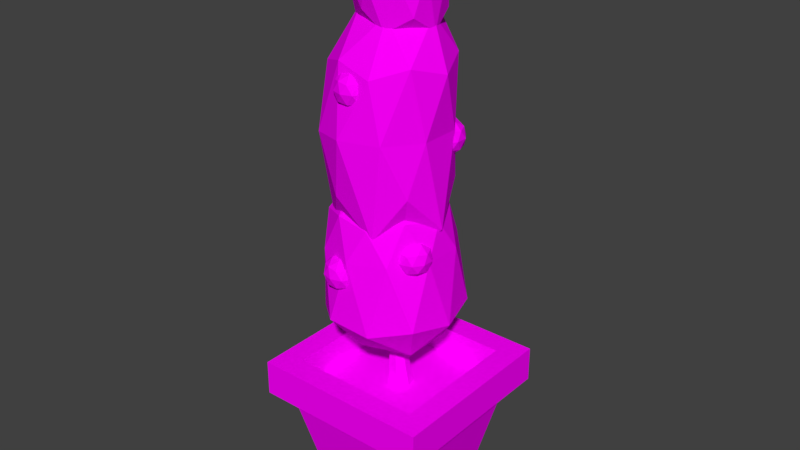 # Source: vase07.blend  (saved by Blender 2.79.0; exported with 4.5.12 LTS)
import bpy
from mathutils import Matrix  # noqa: F401  (used for matrix-valued properties, if any)

bpy.ops.wm.read_factory_settings(use_empty=True)
scene = bpy.context.scene
scene.name = 'Scene'

# ---- collections
col_collection_1 = bpy.data.collections.new('Collection 1'); scene.collection.children.link(col_collection_1)

# ---- images (referenced by path relative to the original .blend; pixels are not part of the script)
import os
ASSET_DIR = os.environ.get("B2B_ASSET_DIR", "")  # directory of the original .blend (textures are referenced by path, not embedded)
HERE = os.path.dirname(os.path.abspath(__file__))  # packed textures are extracted next to this script under _unpacked/

def load_image(name, relpath, width, height, colorspace="sRGB"):
    """Load a texture the original file referenced (path relative to the .blend, or extracted next to this script)."""
    p = next((c for c in (os.path.join(HERE, relpath), os.path.join(ASSET_DIR, relpath)) if relpath and os.path.exists(c)), "")
    if p:
        img = bpy.data.images.load(p, check_existing=True)
        img.name = name
    else:  # same state as the original file: an image datablock whose file is absent (Cycles renders it pink)
        img = bpy.data.images.new(name, width, height)
        img.source = "FILE"
        img.filepath = "//" + (relpath or name)
    img.colorspace_settings.name = colorspace
    return img
img_texturecolors_png = load_image('textureColors.png', 'textureColors.png', 1024, 1024, 'sRGB')

# ---- materials (node trees are filled in below, after node groups)
mat_material = bpy.data.materials.new('Material')
mat_material.alpha_threshold = 0.0
mat_material.roughness = 0.5

# ---- material node trees
mat_material.use_nodes = True; mat_material.node_tree.nodes.clear()
_N = mat_material.node_tree.nodes; _L = mat_material.node_tree.links
n0 = _N.new('ShaderNodeOutputMaterial'); n0.name = 'Material Output'; n0.location = (300, 300)
n1 = _N.new('ShaderNodeBsdfDiffuse'); n1.name = 'Diffuse BSDF'; n1.location = (10, 300)
n2 = _N.new('ShaderNodeTexImage'); n2.name = 'Image Texture'; n2.location = (-180, 300)
n2.width = 140
n2.image = img_texturecolors_png
_L.new(n1.outputs[0], n0.inputs[0])
_L.new(n2.outputs[0], n1.inputs[0])
n0.is_active_output = True

# ---- world
world_world = bpy.data.worlds.new('World'); scene.world = world_world
world_world.color = (0.05088, 0.05088, 0.05088)
world_world.use_sun_shadow = False
world_world.sun_shadow_jitter_overblur = 0.0
world_world.cycles.sampling_method = 'MANUAL'

# ---- meshes
me_cube = bpy.data.meshes.new('Cube')
me_cube.from_pydata([(-0.6875, -0.6875, 1.192e-06), (-1.2, -1.2, 1.422), (-0.6875, 0.6875, 1.192e-06), (-1.2, 1.2, 1.422), (0.6875, -0.6875, 1.192e-06), (1.2, -1.2, 1.422), (0.6875, 0.6875, 1.192e-06), (1.2, 1.2, 1.422), (-1.0, -1.0, 1.422), (-1.0, 1.0, 1.422), (1.0, 1.0, 1.422), (1.0, -1.0, 1.422), (-0.886, -0.886, 1.891), (-0.886, 0.886, 1.891), (0.886, 0.886, 1.891), (0.886, -0.886, 1.891), (-1.2, -1.2, 1.891), (-1.2, 1.2, 1.891), (1.2, 1.2, 1.891), (1.2, -1.2, 1.891), (-0.886, -0.886, 1.504), (-0.886, 0.886, 1.504), (0.886, 0.886, 1.504), (0.886, -0.886, 1.504), (0.005662, 0.1743, 1.504), (-0.05819, 0.1125, 2.163), (0.1378, 0.1106, 1.504), (0.01978, 0.07335, 2.187), (0.1705, -0.03238, 1.504), (0.03904, -0.0147, 2.192), (0.07901, -0.1471, 1.504), (-0.01492, -0.08532, 2.176), (-0.06768, -0.1471, 1.504), (-0.1015, -0.08532, 2.151), (-0.1591, -0.03238, 1.504), (-0.1554, -0.0147, 2.134), (-0.1265, 0.1106, 1.504), (-0.1362, 0.07335, 2.14), (-0.01335, 0.07862, 2.42), (-0.09924, 0.1213, 2.442), (0.007865, -0.0172, 2.415), (-0.05157, -0.09405, 2.43), (-0.1469, -0.09405, 2.454), (-0.2063, -0.0172, 2.469), (-0.1851, 0.07862, 2.463), (0.06667, 0.08909, 2.604), (-0.03312, 0.1386, 2.629), (0.09132, -0.02217, 2.598), (0.02226, -0.1114, 2.615), (-0.08849, -0.1114, 2.642), (-0.1576, -0.02217, 2.66), (-0.1329, 0.08909, 2.653), (0.06255, 0.06852, 2.824), (-0.01068, 0.1045, 2.84), (0.08064, -0.01241, 2.821), (0.02996, -0.07731, 2.831), (-0.05132, -0.07731, 2.848), (-0.102, -0.01241, 2.859), (-0.08391, 0.06852, 2.855), (0.07406, 0.05299, 2.979), (0.02748, 0.07882, 3.006), (0.08557, -0.005055, 2.973), (0.05333, -0.05161, 2.991), (0.001626, -0.05161, 3.02), (-0.03061, -0.005055, 3.039), (-0.01911, 0.05299, 3.032), (0.0, 0.0, 2.063), (0.6492, -0.5409, 2.746), (-0.3786, -0.8752, 2.7), (-1.014, 5.333e-09, 2.671), (-0.3786, 0.8752, 2.7), (0.6492, 0.5409, 2.746), (0.07908, -0.7107, 3.987), (-0.7555, -0.4392, 3.949), (-0.7555, 0.4392, 3.949), (0.07908, 0.7107, 3.987), (0.5949, -4.596e-09, 4.01), (-0.1295, 0.0, 4.502), (-0.1671, -0.5144, 2.238), (0.4376, -0.3179, 2.238), (0.1798, -0.8324, 2.633), (0.7839, -5.557e-09, 2.66), (0.4376, 0.3179, 2.238), (-0.5409, 0.0, 2.238), (-0.7977, -0.5144, 2.589), (-0.1671, 0.5144, 2.238), (-0.7977, 0.5144, 2.589), (0.1798, 0.8324, 2.633), (0.6613, -0.2582, 3.588), (0.6613, 0.2582, 3.588), (-0.1324, -0.8355, 3.552), (0.3581, -0.6759, 3.574), (-0.9262, -0.2582, 3.516), (-0.623, -0.6759, 3.53), (-0.623, 0.6759, 3.53), (-0.9262, 0.2582, 3.516), (0.3581, 0.6759, 3.574), (-0.1324, 0.8355, 3.552), (0.4194, -0.4177, 4.077), (-0.3744, -0.6759, 4.041), (-0.8649, 4.246e-09, 4.019), (-0.3744, 0.6759, 4.041), (0.4194, 0.4177, 4.077), (-0.0333, -0.4177, 4.366), (0.2699, -2.678e-09, 4.38), (-0.5239, -0.2582, 4.344), (-0.5239, 0.2582, 4.344), (-0.0333, 0.4177, 4.366), (-0.1248, -1.507e-10, 3.382), (0.4811, -0.4475, 4.413), (-0.3649, -0.7242, 4.318), (-0.8878, 1.131e-08, 4.26), (-0.3649, 0.7242, 4.318), (0.4811, 0.4475, 4.413), (0.1537, -0.7242, 5.841), (-0.6976, -0.4475, 5.843), (-0.6976, 0.4475, 5.843), (0.1537, 0.7242, 5.841), (0.6798, -4.694e-10, 5.839), (0.0431, 6.382e-10, 6.753), (-0.2695, -0.4256, 3.521), (0.2304, -0.2631, 3.543), (0.1472, -0.6887, 3.869), (0.6445, -1.127e-08, 3.925), (0.2304, 0.2631, 3.543), (-0.5784, 2.58e-09, 3.507), (-0.6575, -0.4256, 3.779), (-0.2695, 0.4256, 3.521), (-0.6575, 0.4256, 3.779), (0.1472, 0.6887, 3.869), (0.5966, -0.2631, 5.094), (0.5966, 0.2631, 5.094), (-0.213, -0.8513, 5.096), (0.2874, -0.6887, 5.095), (-0.9495, -0.2631, 5.033), (-0.641, -0.6887, 5.054), (-0.641, 0.6887, 5.054), (-0.9495, 0.2631, 5.033), (0.2874, 0.6887, 5.095), (-0.213, 0.8513, 5.096), (0.5046, -0.4256, 5.971), (-0.305, -0.6887, 5.973), (-0.8054, -9.941e-10, 5.974), (-0.305, 0.6887, 5.973), (0.5046, 0.4256, 5.971), (0.164, -0.4256, 6.495), (0.4725, 4.69e-09, 6.474), (-0.3352, -0.2631, 6.529), (-0.3352, 0.2631, 6.529), (0.164, 0.4256, 6.495), (0.0009169, 4.433e-10, 6.14), (0.4443, -0.3038, 6.493), (-0.1321, -0.4915, 6.533), (-0.4884, -4.206e-09, 6.557), (-0.1321, 0.4915, 6.533), (0.4443, 0.3038, 6.493), (0.1001, -0.4915, 7.225), (-0.4723, -0.3038, 7.146), (-0.4723, 0.3038, 7.146), (0.1001, 0.4915, 7.225), (0.4539, -2.097e-08, 7.274), (-0.2006, -9.285e-09, 7.553), (-0.08879, -0.2889, 6.204), (0.2501, -0.1786, 6.181), (0.165, -0.4675, 6.312), (0.5038, 5.038e-09, 6.289), (0.2501, 0.1786, 6.181), (-0.2982, -2.342e-09, 6.218), (-0.3833, -0.2889, 6.35), (-0.08879, 0.2889, 6.204), (-0.3833, 0.2889, 6.35), (0.165, 0.4675, 6.312), (0.5269, -0.1786, 6.985), (0.5269, 0.1786, 6.985), (-0.0175, -0.5778, 6.91), (0.3189, -0.4675, 6.957), (-0.5619, -0.1786, 6.835), (-0.3539, -0.4675, 6.864), (-0.3539, 0.4675, 6.864), (-0.5619, 0.1786, 6.835), (0.3189, 0.4675, 6.957), (-0.0175, 0.5778, 6.91), (0.3287, -0.2889, 7.31), (-0.2157, -0.4675, 7.234), (-0.5521, -2.345e-09, 7.188), (-0.2157, 0.4675, 7.234), (0.3287, 0.2889, 7.31), (-0.08846, -0.2889, 7.476), (0.117, -1.792e-08, 7.519), (-0.4209, -0.1786, 7.406), (-0.4209, 0.1786, 7.406), (-0.08846, 0.2889, 7.476), (-0.2907, -0.7114, 3.094), (-0.1176, -0.8371, 3.227), (-0.3568, -0.9148, 3.227), (-0.5047, -0.7114, 3.227), (-0.3568, -0.5079, 3.227), (-0.1176, -0.5856, 3.227), (-0.2246, -0.9148, 3.441), (-0.4638, -0.8371, 3.441), (-0.4638, -0.5856, 3.441), (-0.2246, -0.5079, 3.441), (-0.07674, -0.7114, 3.441), (-0.2907, -0.7114, 3.573), (-0.3296, -0.831, 3.13), (-0.189, -0.7853, 3.13), (-0.2278, -0.9049, 3.208), (-0.08721, -0.7114, 3.208), (-0.189, -0.6374, 3.13), (-0.4165, -0.7114, 3.13), (-0.4553, -0.831, 3.208), (-0.3296, -0.5918, 3.13), (-0.4553, -0.5918, 3.208), (-0.2278, -0.5178, 3.208), (-0.06319, -0.7853, 3.334), (-0.06319, -0.6374, 3.334), (-0.2907, -0.9506, 3.334), (-0.1501, -0.9049, 3.334), (-0.5182, -0.7853, 3.334), (-0.4313, -0.9049, 3.334), (-0.4313, -0.5178, 3.334), (-0.5182, -0.6374, 3.334), (-0.1501, -0.5178, 3.334), (-0.2907, -0.4721, 3.334), (-0.1261, -0.831, 3.459), (-0.3536, -0.9049, 3.459), (-0.4942, -0.7114, 3.459), (-0.3536, -0.5178, 3.459), (-0.1261, -0.5918, 3.459), (-0.2518, -0.831, 3.537), (-0.1649, -0.7114, 3.537), (-0.3924, -0.7853, 3.537), (-0.3924, -0.6374, 3.537), (-0.2518, -0.5918, 3.537), (0.4608, -0.3099, 3.383), (0.6339, -0.4356, 3.515), (0.3947, -0.5134, 3.515), (0.2468, -0.3099, 3.515), (0.3947, -0.1064, 3.515), (0.6339, -0.1841, 3.515), (0.5269, -0.5134, 3.729), (0.2877, -0.4356, 3.729), (0.2877, -0.1841, 3.729), (0.5269, -0.1064, 3.729), (0.6748, -0.3099, 3.729), (0.4608, -0.3099, 3.861), (0.4219, -0.4295, 3.419), (0.5625, -0.3838, 3.419), (0.5237, -0.5034, 3.496), (0.6643, -0.3099, 3.496), (0.5625, -0.236, 3.419), (0.335, -0.3099, 3.419), (0.2962, -0.4295, 3.496), (0.4219, -0.1903, 3.419), (0.2962, -0.1903, 3.496), (0.5237, -0.1164, 3.496), (0.6883, -0.3838, 3.622), (0.6883, -0.236, 3.622), (0.4608, -0.5491, 3.622), (0.6014, -0.5034, 3.622), (0.2333, -0.3838, 3.622), (0.3202, -0.5034, 3.622), (0.3202, -0.1164, 3.622), (0.2333, -0.236, 3.622), (0.6014, -0.1164, 3.622), (0.4608, -0.07066, 3.622), (0.6254, -0.4295, 3.748), (0.3979, -0.5034, 3.748), (0.2573, -0.3099, 3.748), (0.3979, -0.1164, 3.748), (0.6254, -0.1903, 3.748), (0.4997, -0.4295, 3.825), (0.5866, -0.3099, 3.825), (0.3591, -0.3838, 3.825), (0.3591, -0.236, 3.825), (0.4997, -0.1903, 3.825), (0.4115, 0.347, 4.704), (0.5846, 0.2212, 4.837), (0.3454, 0.1435, 4.837), (0.1975, 0.347, 4.837), (0.3454, 0.5505, 4.837), (0.5846, 0.4727, 4.837), (0.4776, 0.1435, 5.051), (0.2384, 0.2212, 5.051), (0.2384, 0.4727, 5.051), (0.4776, 0.5505, 5.051), (0.6254, 0.347, 5.051), (0.4115, 0.347, 5.183), (0.3726, 0.2274, 4.74), (0.5132, 0.2731, 4.74), (0.4744, 0.1535, 4.818), (0.615, 0.347, 4.818), (0.5132, 0.4209, 4.74), (0.2857, 0.347, 4.74), (0.2468, 0.2274, 4.818), (0.3726, 0.4666, 4.74), (0.2468, 0.4666, 4.818), (0.4744, 0.5405, 4.818), (0.639, 0.2731, 4.944), (0.639, 0.4209, 4.944), (0.4115, 0.1078, 4.944), (0.5521, 0.1534, 4.944), (0.184, 0.2731, 4.944), (0.2709, 0.1534, 4.944), (0.2709, 0.5405, 4.944), (0.184, 0.4209, 4.944), (0.5521, 0.5405, 4.944), (0.4115, 0.5862, 4.944), (0.5761, 0.2274, 5.069), (0.3486, 0.1535, 5.069), (0.208, 0.347, 5.069), (0.3486, 0.5405, 5.069), (0.5761, 0.4666, 5.069), (0.4503, 0.2274, 5.147), (0.5372, 0.347, 5.147), (0.3097, 0.2731, 5.147), (0.3097, 0.4209, 5.147), (0.4503, 0.4666, 5.147), (-0.308, 0.5551, 5.549), (-0.1349, 0.4293, 5.681), (-0.3741, 0.3516, 5.681), (-0.522, 0.5551, 5.681), (-0.3741, 0.7585, 5.681), (-0.1349, 0.6808, 5.681), (-0.2419, 0.3516, 5.895), (-0.4811, 0.4293, 5.895), (-0.4811, 0.6808, 5.895), (-0.2419, 0.7585, 5.895), (-0.09405, 0.5551, 5.895), (-0.308, 0.5551, 6.027), (-0.3469, 0.4355, 5.585), (-0.2063, 0.4811, 5.585), (-0.2451, 0.3615, 5.662), (-0.1045, 0.5551, 5.662), (-0.2063, 0.629, 5.585), (-0.4338, 0.5551, 5.585), (-0.4726, 0.4355, 5.662), (-0.3469, 0.6747, 5.585), (-0.4726, 0.6747, 5.662), (-0.2451, 0.7486, 5.662), (-0.08051, 0.4811, 5.788), (-0.08051, 0.629, 5.788), (-0.308, 0.3158, 5.788), (-0.1674, 0.3615, 5.788), (-0.5355, 0.4811, 5.788), (-0.4486, 0.3615, 5.788), (-0.4486, 0.7486, 5.788), (-0.5355, 0.629, 5.788), (-0.1674, 0.7486, 5.788), (-0.308, 0.7943, 5.788), (-0.1434, 0.4355, 5.914), (-0.3709, 0.3615, 5.914), (-0.5115, 0.5551, 5.914), (-0.3709, 0.7486, 5.914), (-0.1434, 0.6747, 5.914), (-0.2692, 0.4355, 5.992), (-0.1823, 0.5551, 5.992), (-0.4098, 0.4811, 5.992), (-0.4098, 0.629, 5.992), (-0.2692, 0.6747, 5.992), (-0.09288, 0.7375, 3.23), (0.08022, 0.6118, 3.362), (-0.159, 0.534, 3.362), (-0.3068, 0.7375, 3.362), (-0.159, 0.941, 3.362), (0.08022, 0.8633, 3.362), (-0.02677, 0.534, 3.576), (-0.266, 0.6118, 3.576), (-0.266, 0.8633, 3.576), (-0.02677, 0.941, 3.576), (0.1211, 0.7375, 3.576), (-0.09288, 0.7375, 3.708), (-0.1317, 0.6179, 3.265), (0.008861, 0.6636, 3.265), (-0.03, 0.544, 3.343), (0.1106, 0.7375, 3.343), (0.008861, 0.8114, 3.265), (-0.2186, 0.7375, 3.265), (-0.2575, 0.6179, 3.343), (-0.1317, 0.8571, 3.265), (-0.2575, 0.8571, 3.343), (-0.03, 0.9311, 3.343), (0.1346, 0.6636, 3.469), (0.1346, 0.8114, 3.469), (-0.09288, 0.4983, 3.469), (0.04772, 0.544, 3.469), (-0.3204, 0.6636, 3.469), (-0.2335, 0.544, 3.469), (-0.2335, 0.9311, 3.469), (-0.3204, 0.8114, 3.469), (0.04772, 0.9311, 3.469), (-0.09288, 0.9767, 3.469), (0.07174, 0.6179, 3.594), (-0.1558, 0.544, 3.594), (-0.2964, 0.7375, 3.594), (-0.1558, 0.9311, 3.594), (0.07174, 0.8571, 3.594), (-0.05402, 0.6179, 3.672), (0.03288, 0.7375, 3.672), (-0.1946, 0.6636, 3.672), (-0.1946, 0.8114, 3.672), (-0.05402, 0.8571, 3.672), (-0.828, 0.1764, 2.66), (-0.6549, 0.05069, 2.792), (-0.8941, -0.02704, 2.792), (-1.042, 0.1764, 2.792), (-0.8941, 0.3799, 2.792), (-0.6549, 0.3022, 2.792), (-0.7618, -0.02704, 3.006), (-1.001, 0.05069, 3.006), (-1.001, 0.3022, 3.006), (-0.7618, 0.3799, 3.006), (-0.614, 0.1764, 3.006), (-0.828, 0.1764, 3.138), (-0.8668, 0.05684, 2.695), (-0.7262, 0.1025, 2.695), (-0.7651, -0.01708, 2.773), (-0.6245, 0.1764, 2.773), (-0.7262, 0.2504, 2.695), (-0.9537, 0.1764, 2.695), (-0.9926, 0.05684, 2.773), (-0.8668, 0.2961, 2.695), (-0.9926, 0.2961, 2.773), (-0.7651, 0.37, 2.773), (-0.6005, 0.1025, 2.899), (-0.6005, 0.2504, 2.899), (-0.828, -0.06277, 2.899), (-0.6874, -0.01708, 2.899), (-1.055, 0.1025, 2.899), (-0.9686, -0.01708, 2.899), (-0.9686, 0.37, 2.899), (-1.055, 0.2504, 2.899), (-0.6874, 0.37, 2.899), (-0.828, 0.4157, 2.899), (-0.6633, 0.05684, 3.025), (-0.8908, -0.01708, 3.025), (-1.031, 0.1764, 3.025), (-0.8908, 0.37, 3.025), (-0.6633, 0.2961, 3.025), (-0.7891, 0.05684, 3.102), (-0.7022, 0.1764, 3.102), (-0.9297, 0.1025, 3.102), (-0.9297, 0.2504, 3.102), (-0.7891, 0.2961, 3.102), (-0.7776, -0.1881, 4.593), (-0.6045, -0.3138, 4.726), (-0.8437, -0.3915, 4.726), (-0.9915, -0.1881, 4.726), (-0.8437, 0.01544, 4.726), (-0.6045, -0.06229, 4.726), (-0.7115, -0.3915, 4.94), (-0.9507, -0.3138, 4.94), (-0.9507, -0.06229, 4.94), (-0.7115, 0.01544, 4.94), (-0.5636, -0.1881, 4.94), (-0.7776, -0.1881, 5.072), (-0.8164, -0.3077, 4.629), (-0.6758, -0.262, 4.629), (-0.7147, -0.3816, 4.707), (-0.5741, -0.1881, 4.707), (-0.6758, -0.1141, 4.629), (-0.9033, -0.1881, 4.629), (-0.9422, -0.3077, 4.707), (-0.8164, -0.06844, 4.629), (-0.9422, -0.06844, 4.707), (-0.7147, 0.005477, 4.707), (-0.5501, -0.262, 4.833), (-0.5501, -0.1141, 4.833), (-0.7776, -0.4273, 4.833), (-0.637, -0.3816, 4.833), (-1.005, -0.262, 4.833), (-0.9182, -0.3816, 4.833), (-0.9182, 0.005479, 4.833), (-1.005, -0.1141, 4.833), (-0.637, 0.005479, 4.833), (-0.7776, 0.05116, 4.833), (-0.613, -0.3077, 4.958), (-0.8405, -0.3816, 4.958), (-0.9811, -0.1881, 4.958), (-0.8405, 0.005477, 4.958), (-0.613, -0.06844, 4.958), (-0.7387, -0.3077, 5.036), (-0.6518, -0.1881, 5.036), (-0.8793, -0.262, 5.036), (-0.8793, -0.1141, 5.036), (-0.7387, -0.06844, 5.036), (-0.1464, -0.6116, 5.419), (0.0267, -0.7374, 5.551), (-0.2125, -0.8151, 5.551), (-0.3604, -0.6116, 5.551), (-0.2125, -0.4081, 5.551), (0.0267, -0.4858, 5.551), (-0.08028, -0.8151, 5.765), (-0.3195, -0.7374, 5.765), (-0.3195, -0.4858, 5.765), (-0.08028, -0.4081, 5.765), (0.06756, -0.6116, 5.765), (-0.1464, -0.6116, 5.897), (-0.1853, -0.7312, 5.455), (-0.04465, -0.6855, 5.455), (-0.08351, -0.8051, 5.532), (0.05709, -0.6116, 5.532), (-0.04465, -0.5377, 5.455), (-0.2722, -0.6116, 5.455), (-0.311, -0.7312, 5.532), (-0.1853, -0.492, 5.455), (-0.311, -0.492, 5.532), (-0.08351, -0.4181, 5.532), (0.08111, -0.6855, 5.658), (0.08111, -0.5377, 5.658), (-0.1464, -0.8508, 5.658), (-0.005789, -0.8051, 5.658), (-0.3739, -0.6855, 5.658), (-0.287, -0.8051, 5.658), (-0.287, -0.4181, 5.658), (-0.3739, -0.5377, 5.658), (-0.005789, -0.4181, 5.658), (-0.1464, -0.3724, 5.658), (0.01823, -0.7312, 5.784), (-0.2093, -0.8051, 5.784), (-0.3499, -0.6116, 5.784), (-0.2093, -0.4181, 5.784), (0.01823, -0.492, 5.784), (-0.1075, -0.7312, 5.862), (-0.02063, -0.6116, 5.862), (-0.2481, -0.6855, 5.862), (-0.2481, -0.5377, 5.862), (-0.1075, -0.492, 5.862)], [], [(0, 8, 9, 2), (2, 9, 10, 6), (6, 10, 11, 4), (4, 11, 8, 0), (2, 6, 4, 0), (5, 7, 18, 19), (1, 3, 9, 8), (3, 7, 10, 9), (7, 5, 11, 10), (5, 1, 8, 11), (15, 14, 22, 23), (3, 1, 16, 17), (1, 5, 19, 16), (7, 3, 17, 18), (12, 13, 17, 16), (13, 14, 18, 17), (14, 15, 19, 18), (15, 12, 16, 19), (22, 21, 20, 23), (13, 12, 20, 21), (12, 15, 23, 20), (14, 13, 21, 22), (24, 25, 27, 26), (26, 27, 29, 28), (28, 29, 31, 30), (30, 31, 33, 32), (32, 33, 35, 34), (31, 29, 40, 41), (34, 35, 37, 36), (36, 37, 25, 24), (24, 26, 28, 30, 32, 34, 36), (44, 43, 50, 51), (37, 35, 43, 44), (33, 31, 41, 42), (25, 37, 44, 39), (29, 27, 38, 40), (35, 33, 42, 43), (27, 25, 39, 38), (46, 51, 58, 53), (42, 41, 48, 49), (40, 38, 45, 47), (39, 44, 51, 46), (43, 42, 49, 50), (41, 40, 47, 48), (38, 39, 46, 45), (56, 55, 62, 63), (50, 49, 56, 57), (48, 47, 54, 55), (45, 46, 53, 52), (51, 50, 57, 58), (49, 48, 55, 56), (47, 45, 52, 54), (59, 60, 65, 64, 63, 62, 61), (54, 52, 59, 61), (53, 58, 65, 60), (57, 56, 63, 64), (55, 54, 61, 62), (52, 53, 60, 59), (58, 57, 64, 65), (66, 79, 78), (67, 79, 81), (66, 78, 83), (66, 83, 85), (66, 85, 82), (67, 81, 88), (68, 80, 90), (69, 84, 92), (70, 86, 94), (71, 87, 96), (67, 88, 91), (68, 90, 93), (69, 92, 95), (70, 94, 97), (71, 96, 89), (72, 98, 103), (73, 99, 105), (74, 100, 106), (75, 101, 107), (76, 102, 104), (104, 107, 77), (104, 102, 107), (102, 75, 107), (107, 106, 77), (107, 101, 106), (101, 74, 106), (106, 105, 77), (106, 100, 105), (100, 73, 105), (105, 103, 77), (105, 99, 103), (99, 72, 103), (103, 104, 77), (103, 98, 104), (98, 76, 104), (89, 102, 76), (89, 96, 102), (96, 75, 102), (97, 101, 75), (97, 94, 101), (94, 74, 101), (95, 100, 74), (95, 92, 100), (92, 73, 100), (93, 99, 73), (93, 90, 99), (90, 72, 99), (91, 98, 72), (91, 88, 98), (88, 76, 98), (96, 97, 75), (96, 87, 97), (87, 70, 97), (94, 95, 74), (94, 86, 95), (86, 69, 95), (92, 93, 73), (92, 84, 93), (84, 68, 93), (90, 91, 72), (90, 80, 91), (80, 67, 91), (88, 89, 76), (88, 81, 89), (81, 71, 89), (82, 87, 71), (82, 85, 87), (85, 70, 87), (85, 86, 70), (85, 83, 86), (83, 69, 86), (83, 84, 69), (83, 78, 84), (78, 68, 84), (81, 82, 71), (81, 79, 82), (79, 66, 82), (78, 80, 68), (78, 79, 80), (79, 67, 80), (108, 121, 120), (109, 121, 123), (108, 120, 125), (108, 125, 127), (108, 127, 124), (109, 123, 130), (110, 122, 132), (111, 126, 134), (112, 128, 136), (113, 129, 138), (109, 130, 133), (110, 132, 135), (111, 134, 137), (112, 136, 139), (113, 138, 131), (114, 140, 145), (115, 141, 147), (116, 142, 148), (117, 143, 149), (118, 144, 146), (146, 149, 119), (146, 144, 149), (144, 117, 149), (149, 148, 119), (149, 143, 148), (143, 116, 148), (148, 147, 119), (148, 142, 147), (142, 115, 147), (147, 145, 119), (147, 141, 145), (141, 114, 145), (145, 146, 119), (145, 140, 146), (140, 118, 146), (131, 144, 118), (131, 138, 144), (138, 117, 144), (139, 143, 117), (139, 136, 143), (136, 116, 143), (137, 142, 116), (137, 134, 142), (134, 115, 142), (135, 141, 115), (135, 132, 141), (132, 114, 141), (133, 140, 114), (133, 130, 140), (130, 118, 140), (138, 139, 117), (138, 129, 139), (129, 112, 139), (136, 137, 116), (136, 128, 137), (128, 111, 137), (134, 135, 115), (134, 126, 135), (126, 110, 135), (132, 133, 114), (132, 122, 133), (122, 109, 133), (130, 131, 118), (130, 123, 131), (123, 113, 131), (124, 129, 113), (124, 127, 129), (127, 112, 129), (127, 128, 112), (127, 125, 128), (125, 111, 128), (125, 126, 111), (125, 120, 126), (120, 110, 126), (123, 124, 113), (123, 121, 124), (121, 108, 124), (120, 122, 110), (120, 121, 122), (121, 109, 122), (150, 163, 162), (151, 163, 165), (150, 162, 167), (150, 167, 169), (150, 169, 166), (151, 165, 172), (152, 164, 174), (153, 168, 176), (154, 170, 178), (155, 171, 180), (151, 172, 175), (152, 174, 177), (153, 176, 179), (154, 178, 181), (155, 180, 173), (156, 182, 187), (157, 183, 189), (158, 184, 190), (159, 185, 191), (160, 186, 188), (188, 191, 161), (188, 186, 191), (186, 159, 191), (191, 190, 161), (191, 185, 190), (185, 158, 190), (190, 189, 161), (190, 184, 189), (184, 157, 189), (189, 187, 161), (189, 183, 187), (183, 156, 187), (187, 188, 161), (187, 182, 188), (182, 160, 188), (173, 186, 160), (173, 180, 186), (180, 159, 186), (181, 185, 159), (181, 178, 185), (178, 158, 185), (179, 184, 158), (179, 176, 184), (176, 157, 184), (177, 183, 157), (177, 174, 183), (174, 156, 183), (175, 182, 156), (175, 172, 182), (172, 160, 182), (180, 181, 159), (180, 171, 181), (171, 154, 181), (178, 179, 158), (178, 170, 179), (170, 153, 179), (176, 177, 157), (176, 168, 177), (168, 152, 177), (174, 175, 156), (174, 164, 175), (164, 151, 175), (172, 173, 160), (172, 165, 173), (165, 155, 173), (166, 171, 155), (166, 169, 171), (169, 154, 171), (169, 170, 154), (169, 167, 170), (167, 153, 170), (167, 168, 153), (167, 162, 168), (162, 152, 168), (165, 166, 155), (165, 163, 166), (163, 150, 166), (162, 164, 152), (162, 163, 164), (163, 151, 164), (192, 205, 204), (193, 205, 207), (192, 204, 209), (192, 209, 211), (192, 211, 208), (193, 207, 214), (194, 206, 216), (195, 210, 218), (196, 212, 220), (197, 213, 222), (193, 214, 217), (194, 216, 219), (195, 218, 221), (196, 220, 223), (197, 222, 215), (198, 224, 229), (199, 225, 231), (200, 226, 232), (201, 227, 233), (202, 228, 230), (230, 233, 203), (230, 228, 233), (228, 201, 233), (233, 232, 203), (233, 227, 232), (227, 200, 232), (232, 231, 203), (232, 226, 231), (226, 199, 231), (231, 229, 203), (231, 225, 229), (225, 198, 229), (229, 230, 203), (229, 224, 230), (224, 202, 230), (215, 228, 202), (215, 222, 228), (222, 201, 228), (223, 227, 201), (223, 220, 227), (220, 200, 227), (221, 226, 200), (221, 218, 226), (218, 199, 226), (219, 225, 199), (219, 216, 225), (216, 198, 225), (217, 224, 198), (217, 214, 224), (214, 202, 224), (222, 223, 201), (222, 213, 223), (213, 196, 223), (220, 221, 200), (220, 212, 221), (212, 195, 221), (218, 219, 199), (218, 210, 219), (210, 194, 219), (216, 217, 198), (216, 206, 217), (206, 193, 217), (214, 215, 202), (214, 207, 215), (207, 197, 215), (208, 213, 197), (208, 211, 213), (211, 196, 213), (211, 212, 196), (211, 209, 212), (209, 195, 212), (209, 210, 195), (209, 204, 210), (204, 194, 210), (207, 208, 197), (207, 205, 208), (205, 192, 208), (204, 206, 194), (204, 205, 206), (205, 193, 206), (234, 247, 246), (235, 247, 249), (234, 246, 251), (234, 251, 253), (234, 253, 250), (235, 249, 256), (236, 248, 258), (237, 252, 260), (238, 254, 262), (239, 255, 264), (235, 256, 259), (236, 258, 261), (237, 260, 263), (238, 262, 265), (239, 264, 257), (240, 266, 271), (241, 267, 273), (242, 268, 274), (243, 269, 275), (244, 270, 272), (272, 275, 245), (272, 270, 275), (270, 243, 275), (275, 274, 245), (275, 269, 274), (269, 242, 274), (274, 273, 245), (274, 268, 273), (268, 241, 273), (273, 271, 245), (273, 267, 271), (267, 240, 271), (271, 272, 245), (271, 266, 272), (266, 244, 272), (257, 270, 244), (257, 264, 270), (264, 243, 270), (265, 269, 243), (265, 262, 269), (262, 242, 269), (263, 268, 242), (263, 260, 268), (260, 241, 268), (261, 267, 241), (261, 258, 267), (258, 240, 267), (259, 266, 240), (259, 256, 266), (256, 244, 266), (264, 265, 243), (264, 255, 265), (255, 238, 265), (262, 263, 242), (262, 254, 263), (254, 237, 263), (260, 261, 241), (260, 252, 261), (252, 236, 261), (258, 259, 240), (258, 248, 259), (248, 235, 259), (256, 257, 244), (256, 249, 257), (249, 239, 257), (250, 255, 239), (250, 253, 255), (253, 238, 255), (253, 254, 238), (253, 251, 254), (251, 237, 254), (251, 252, 237), (251, 246, 252), (246, 236, 252), (249, 250, 239), (249, 247, 250), (247, 234, 250), (246, 248, 236), (246, 247, 248), (247, 235, 248), (276, 289, 288), (277, 289, 291), (276, 288, 293), (276, 293, 295), (276, 295, 292), (277, 291, 298), (278, 290, 300), (279, 294, 302), (280, 296, 304), (281, 297, 306), (277, 298, 301), (278, 300, 303), (279, 302, 305), (280, 304, 307), (281, 306, 299), (282, 308, 313), (283, 309, 315), (284, 310, 316), (285, 311, 317), (286, 312, 314), (314, 317, 287), (314, 312, 317), (312, 285, 317), (317, 316, 287), (317, 311, 316), (311, 284, 316), (316, 315, 287), (316, 310, 315), (310, 283, 315), (315, 313, 287), (315, 309, 313), (309, 282, 313), (313, 314, 287), (313, 308, 314), (308, 286, 314), (299, 312, 286), (299, 306, 312), (306, 285, 312), (307, 311, 285), (307, 304, 311), (304, 284, 311), (305, 310, 284), (305, 302, 310), (302, 283, 310), (303, 309, 283), (303, 300, 309), (300, 282, 309), (301, 308, 282), (301, 298, 308), (298, 286, 308), (306, 307, 285), (306, 297, 307), (297, 280, 307), (304, 305, 284), (304, 296, 305), (296, 279, 305), (302, 303, 283), (302, 294, 303), (294, 278, 303), (300, 301, 282), (300, 290, 301), (290, 277, 301), (298, 299, 286), (298, 291, 299), (291, 281, 299), (292, 297, 281), (292, 295, 297), (295, 280, 297), (295, 296, 280), (295, 293, 296), (293, 279, 296), (293, 294, 279), (293, 288, 294), (288, 278, 294), (291, 292, 281), (291, 289, 292), (289, 276, 292), (288, 290, 278), (288, 289, 290), (289, 277, 290), (318, 331, 330), (319, 331, 333), (318, 330, 335), (318, 335, 337), (318, 337, 334), (319, 333, 340), (320, 332, 342), (321, 336, 344), (322, 338, 346), (323, 339, 348), (319, 340, 343), (320, 342, 345), (321, 344, 347), (322, 346, 349), (323, 348, 341), (324, 350, 355), (325, 351, 357), (326, 352, 358), (327, 353, 359), (328, 354, 356), (356, 359, 329), (356, 354, 359), (354, 327, 359), (359, 358, 329), (359, 353, 358), (353, 326, 358), (358, 357, 329), (358, 352, 357), (352, 325, 357), (357, 355, 329), (357, 351, 355), (351, 324, 355), (355, 356, 329), (355, 350, 356), (350, 328, 356), (341, 354, 328), (341, 348, 354), (348, 327, 354), (349, 353, 327), (349, 346, 353), (346, 326, 353), (347, 352, 326), (347, 344, 352), (344, 325, 352), (345, 351, 325), (345, 342, 351), (342, 324, 351), (343, 350, 324), (343, 340, 350), (340, 328, 350), (348, 349, 327), (348, 339, 349), (339, 322, 349), (346, 347, 326), (346, 338, 347), (338, 321, 347), (344, 345, 325), (344, 336, 345), (336, 320, 345), (342, 343, 324), (342, 332, 343), (332, 319, 343), (340, 341, 328), (340, 333, 341), (333, 323, 341), (334, 339, 323), (334, 337, 339), (337, 322, 339), (337, 338, 322), (337, 335, 338), (335, 321, 338), (335, 336, 321), (335, 330, 336), (330, 320, 336), (333, 334, 323), (333, 331, 334), (331, 318, 334), (330, 332, 320), (330, 331, 332), (331, 319, 332), (360, 373, 372), (361, 373, 375), (360, 372, 377), (360, 377, 379), (360, 379, 376), (361, 375, 382), (362, 374, 384), (363, 378, 386), (364, 380, 388), (365, 381, 390), (361, 382, 385), (362, 384, 387), (363, 386, 389), (364, 388, 391), (365, 390, 383), (366, 392, 397), (367, 393, 399), (368, 394, 400), (369, 395, 401), (370, 396, 398), (398, 401, 371), (398, 396, 401), (396, 369, 401), (401, 400, 371), (401, 395, 400), (395, 368, 400), (400, 399, 371), (400, 394, 399), (394, 367, 399), (399, 397, 371), (399, 393, 397), (393, 366, 397), (397, 398, 371), (397, 392, 398), (392, 370, 398), (383, 396, 370), (383, 390, 396), (390, 369, 396), (391, 395, 369), (391, 388, 395), (388, 368, 395), (389, 394, 368), (389, 386, 394), (386, 367, 394), (387, 393, 367), (387, 384, 393), (384, 366, 393), (385, 392, 366), (385, 382, 392), (382, 370, 392), (390, 391, 369), (390, 381, 391), (381, 364, 391), (388, 389, 368), (388, 380, 389), (380, 363, 389), (386, 387, 367), (386, 378, 387), (378, 362, 387), (384, 385, 366), (384, 374, 385), (374, 361, 385), (382, 383, 370), (382, 375, 383), (375, 365, 383), (376, 381, 365), (376, 379, 381), (379, 364, 381), (379, 380, 364), (379, 377, 380), (377, 363, 380), (377, 378, 363), (377, 372, 378), (372, 362, 378), (375, 376, 365), (375, 373, 376), (373, 360, 376), (372, 374, 362), (372, 373, 374), (373, 361, 374), (402, 415, 414), (403, 415, 417), (402, 414, 419), (402, 419, 421), (402, 421, 418), (403, 417, 424), (404, 416, 426), (405, 420, 428), (406, 422, 430), (407, 423, 432), (403, 424, 427), (404, 426, 429), (405, 428, 431), (406, 430, 433), (407, 432, 425), (408, 434, 439), (409, 435, 441), (410, 436, 442), (411, 437, 443), (412, 438, 440), (440, 443, 413), (440, 438, 443), (438, 411, 443), (443, 442, 413), (443, 437, 442), (437, 410, 442), (442, 441, 413), (442, 436, 441), (436, 409, 441), (441, 439, 413), (441, 435, 439), (435, 408, 439), (439, 440, 413), (439, 434, 440), (434, 412, 440), (425, 438, 412), (425, 432, 438), (432, 411, 438), (433, 437, 411), (433, 430, 437), (430, 410, 437), (431, 436, 410), (431, 428, 436), (428, 409, 436), (429, 435, 409), (429, 426, 435), (426, 408, 435), (427, 434, 408), (427, 424, 434), (424, 412, 434), (432, 433, 411), (432, 423, 433), (423, 406, 433), (430, 431, 410), (430, 422, 431), (422, 405, 431), (428, 429, 409), (428, 420, 429), (420, 404, 429), (426, 427, 408), (426, 416, 427), (416, 403, 427), (424, 425, 412), (424, 417, 425), (417, 407, 425), (418, 423, 407), (418, 421, 423), (421, 406, 423), (421, 422, 406), (421, 419, 422), (419, 405, 422), (419, 420, 405), (419, 414, 420), (414, 404, 420), (417, 418, 407), (417, 415, 418), (415, 402, 418), (414, 416, 404), (414, 415, 416), (415, 403, 416), (444, 457, 456), (445, 457, 459), (444, 456, 461), (444, 461, 463), (444, 463, 460), (445, 459, 466), (446, 458, 468), (447, 462, 470), (448, 464, 472), (449, 465, 474), (445, 466, 469), (446, 468, 471), (447, 470, 473), (448, 472, 475), (449, 474, 467), (450, 476, 481), (451, 477, 483), (452, 478, 484), (453, 479, 485), (454, 480, 482), (482, 485, 455), (482, 480, 485), (480, 453, 485), (485, 484, 455), (485, 479, 484), (479, 452, 484), (484, 483, 455), (484, 478, 483), (478, 451, 483), (483, 481, 455), (483, 477, 481), (477, 450, 481), (481, 482, 455), (481, 476, 482), (476, 454, 482), (467, 480, 454), (467, 474, 480), (474, 453, 480), (475, 479, 453), (475, 472, 479), (472, 452, 479), (473, 478, 452), (473, 470, 478), (470, 451, 478), (471, 477, 451), (471, 468, 477), (468, 450, 477), (469, 476, 450), (469, 466, 476), (466, 454, 476), (474, 475, 453), (474, 465, 475), (465, 448, 475), (472, 473, 452), (472, 464, 473), (464, 447, 473), (470, 471, 451), (470, 462, 471), (462, 446, 471), (468, 469, 450), (468, 458, 469), (458, 445, 469), (466, 467, 454), (466, 459, 467), (459, 449, 467), (460, 465, 449), (460, 463, 465), (463, 448, 465), (463, 464, 448), (463, 461, 464), (461, 447, 464), (461, 462, 447), (461, 456, 462), (456, 446, 462), (459, 460, 449), (459, 457, 460), (457, 444, 460), (456, 458, 446), (456, 457, 458), (457, 445, 458), (486, 499, 498), (487, 499, 501), (486, 498, 503), (486, 503, 505), (486, 505, 502), (487, 501, 508), (488, 500, 510), (489, 504, 512), (490, 506, 514), (491, 507, 516), (487, 508, 511), (488, 510, 513), (489, 512, 515), (490, 514, 517), (491, 516, 509), (492, 518, 523), (493, 519, 525), (494, 520, 526), (495, 521, 527), (496, 522, 524), (524, 527, 497), (524, 522, 527), (522, 495, 527), (527, 526, 497), (527, 521, 526), (521, 494, 526), (526, 525, 497), (526, 520, 525), (520, 493, 525), (525, 523, 497), (525, 519, 523), (519, 492, 523), (523, 524, 497), (523, 518, 524), (518, 496, 524), (509, 522, 496), (509, 516, 522), (516, 495, 522), (517, 521, 495), (517, 514, 521), (514, 494, 521), (515, 520, 494), (515, 512, 520), (512, 493, 520), (513, 519, 493), (513, 510, 519), (510, 492, 519), (511, 518, 492), (511, 508, 518), (508, 496, 518), (516, 517, 495), (516, 507, 517), (507, 490, 517), (514, 515, 494), (514, 506, 515), (506, 489, 515), (512, 513, 493), (512, 504, 513), (504, 488, 513), (510, 511, 492), (510, 500, 511), (500, 487, 511), (508, 509, 496), (508, 501, 509), (501, 491, 509), (502, 507, 491), (502, 505, 507), (505, 490, 507), (505, 506, 490), (505, 503, 506), (503, 489, 506), (503, 504, 489), (503, 498, 504), (498, 488, 504), (501, 502, 491), (501, 499, 502), (499, 486, 502), (498, 500, 488), (498, 499, 500), (499, 487, 500)])
_uv = me_cube.uv_layers.new(name='UVMap')
_uv.uv.foreach_set('vector', [0.7991, 0.3652, 0.8462, 0.3652, 0.8462, 0.4123, 0.7991, 0.4123, 0.7991, 0.3652, 0.8462, 0.3652, 0.8462, 0.4123, 0.7991, 0.4123, 0.7991, 0.3652, 0.8462, 0.3652, 0.8462, 0.4123, 0.7991, 0.4123, 0.7991, 0.3652, 0.8462, 0.3652, 0.8462, 0.4123, 0.7991, 0.4123, 0.7991, 0.3652, 0.8462, 0.3652, 0.8462, 0.4123, 0.7991, 0.4123, 0.7991, 0.3652, 0.8462, 0.3652, 0.8462, 0.4123, 0.7991, 0.4123, 0.7991, 0.3652, 0.8462, 0.3652, 0.8462, 0.4123, 0.7991, 0.4123, 0.7991, 0.3652, 0.8462, 0.3652, 0.8462, 0.4123, 0.7991, 0.4123, 0.7991, 0.3652, 0.8462, 0.3652, 0.8462, 0.4123, 0.7991, 0.4123, 0.7991, 0.3652, 0.8462, 0.3652, 0.8462, 0.4123, 0.7991, 0.4123, 0.7991, 0.3652, 0.8462, 0.3652, 0.8462, 0.4123, 0.7991, 0.4123, 0.7991, 0.3652, 0.8462, 0.3652, 0.8462, 0.4123, 0.7991, 0.4123, 0.7991, 0.3652, 0.8462, 0.3652, 0.8462, 0.4123, 0.7991, 0.4123, 0.7991, 0.3652, 0.8462, 0.3652, 0.8462, 0.4123, 0.7991, 0.4123, 0.7991, 0.3652, 0.8462, 0.3652, 0.8462, 0.4123, 0.7991, 0.4123, 0.7991, 0.3652, 0.8462, 0.3652, 0.8462, 0.4123, 0.7991, 0.4123, 0.7991, 0.3652, 0.8462, 0.3652, 0.8462, 0.4123, 0.7991, 0.4123, 0.7991, 0.3652, 0.8462, 0.3652, 0.8462, 0.4123, 0.7991, 0.4123, 0.3732, 0.9188, 0.4204, 0.9188, 0.4204, 0.9659, 0.3732, 0.9659, 0.7991, 0.3652, 0.8462, 0.3652, 0.8462, 0.4123, 0.7991, 0.4123, 0.7991, 0.3652, 0.8462, 0.3652, 0.8462, 0.4123, 0.7991, 0.4123, 0.7991, 0.3652, 0.8462, 0.3652, 0.8462, 0.4123, 0.7991, 0.4123, 0.1611, 0.03497, 0.2069, 0.03497, 0.2069, 0.08079, 0.1611, 0.08079, 0.1611, 0.03497, 0.2069, 0.03497, 0.2069, 0.08079, 0.1611, 0.08079, 0.1611, 0.03497, 0.2069, 0.03497, 0.2069, 0.08079, 0.1611, 0.08079, 0.1611, 0.03497, 0.2069, 0.03497, 0.2069, 0.08079, 0.1611, 0.08079, 0.1611, 0.03497, 0.2069, 0.03497, 0.2069, 0.08079, 0.1611, 0.08079, 0.1611, 0.03497, 0.2069, 0.03497, 0.2069, 0.08079, 0.1611, 0.08079, 0.1611, 0.03497, 0.2069, 0.03497, 0.2069, 0.08079, 0.1611, 0.08079, 0.1611, 0.03497, 0.2069, 0.03497, 0.2069, 0.08079, 0.1611, 0.08079, 0.184, 0.08079, 0.2019, 0.07216, 0.2064, 0.05278, 0.194, 0.03724, 0.1741, 0.03724, 0.1617, 0.05278, 0.1661, 0.07216, 0.1611, 0.03497, 0.2069, 0.03497, 0.2069, 0.08079, 0.1611, 0.08079, 0.1611, 0.03497, 0.2069, 0.03497, 0.2069, 0.08079, 0.1611, 0.08079, 0.1611, 0.03497, 0.2069, 0.03497, 0.2069, 0.08079, 0.1611, 0.08079, 0.1611, 0.03497, 0.2069, 0.03497, 0.2069, 0.08079, 0.1611, 0.08079, 0.1611, 0.03497, 0.2069, 0.03497, 0.2069, 0.08079, 0.1611, 0.08079, 0.1611, 0.03497, 0.2069, 0.03497, 0.2069, 0.08079, 0.1611, 0.08079, 0.1611, 0.03497, 0.2069, 0.03497, 0.2069, 0.08079, 0.1611, 0.08079, 0.1611, 0.03497, 0.2069, 0.03497, 0.2069, 0.08079, 0.1611, 0.08079, 0.1611, 0.03497, 0.2069, 0.03497, 0.2069, 0.08079, 0.1611, 0.08079, 0.1611, 0.03497, 0.2069, 0.03497, 0.2069, 0.08079, 0.1611, 0.08079, 0.1611, 0.03497, 0.2069, 0.03497, 0.2069, 0.08079, 0.1611, 0.08079, 0.1611, 0.03497, 0.2069, 0.03497, 0.2069, 0.08079, 0.1611, 0.08079, 0.1611, 0.03497, 0.2069, 0.03497, 0.2069, 0.08079, 0.1611, 0.08079, 0.1611, 0.03497, 0.2069, 0.03497, 0.2069, 0.08079, 0.1611, 0.08079, 0.1611, 0.03497, 0.2069, 0.03497, 0.2069, 0.08079, 0.1611, 0.08079, 0.1611, 0.03497, 0.2069, 0.03497, 0.2069, 0.08079, 0.1611, 0.08079, 0.1611, 0.03497, 0.2069, 0.03497, 0.2069, 0.08079, 0.1611, 0.08079, 0.1611, 0.03497, 0.2069, 0.03497, 0.2069, 0.08079, 0.1611, 0.08079, 0.1611, 0.03497, 0.2069, 0.03497, 0.2069, 0.08079, 0.1611, 0.08079, 0.1611, 0.03497, 0.2069, 0.03497, 0.2069, 0.08079, 0.1611, 0.08079, 0.1611, 0.03497, 0.2069, 0.03497, 0.2069, 0.08079, 0.1611, 0.08079, 0.184, 0.08079, 0.2019, 0.07216, 0.2064, 0.05278, 0.194, 0.03724, 0.1741, 0.03724, 0.1617, 0.05278, 0.1661, 0.07216, 0.1611, 0.03497, 0.2069, 0.03497, 0.2069, 0.08079, 0.1611, 0.08079, 0.1611, 0.03497, 0.2069, 0.03497, 0.2069, 0.08079, 0.1611, 0.08079, 0.1611, 0.03497, 0.2069, 0.03497, 0.2069, 0.08079, 0.1611, 0.08079, 0.1611, 0.03497, 0.2069, 0.03497, 0.2069, 0.08079, 0.1611, 0.08079, 0.1611, 0.03497, 0.2069, 0.03497, 0.2069, 0.08079, 0.1611, 0.08079, 0.1611, 0.03497, 0.2069, 0.03497, 0.2069, 0.08079, 0.1611, 0.08079, 0.3704, 0.1536, 0.4136, 0.1536, 0.4136, 0.1968, 0.3704, 0.1536, 0.4136, 0.1536, 0.4136, 0.1968, 0.3704, 0.1536, 0.4136, 0.1536, 0.4136, 0.1968, 0.3704, 0.1536, 0.4136, 0.1536, 0.4136, 0.1968, 0.3704, 0.1536, 0.4136, 0.1536, 0.4136, 0.1968, 0.3704, 0.1536, 0.4136, 0.1536, 0.4136, 0.1968, 0.3704, 0.1536, 0.4136, 0.1536, 0.4136, 0.1968, 0.3704, 0.1536, 0.4136, 0.1536, 0.4136, 0.1968, 0.3704, 0.1536, 0.4136, 0.1536, 0.4136, 0.1968, 0.3704, 0.1536, 0.4136, 0.1536, 0.4136, 0.1968, 0.3704, 0.1536, 0.4136, 0.1536, 0.4136, 0.1968, 0.3704, 0.1536, 0.4136, 0.1536, 0.4136, 0.1968, 0.3704, 0.1536, 0.4136, 0.1536, 0.4136, 0.1968, 0.3704, 0.1536, 0.4136, 0.1536, 0.4136, 0.1968, 0.3704, 0.1536, 0.4136, 0.1536, 0.4136, 0.1968, 0.3704, 0.1536, 0.4136, 0.1536, 0.4136, 0.1968, 0.3704, 0.1536, 0.4136, 0.1536, 0.4136, 0.1968, 0.3704, 0.1536, 0.4136, 0.1536, 0.4136, 0.1968, 0.3704, 0.1536, 0.4136, 0.1536, 0.4136, 0.1968, 0.3704, 0.1536, 0.4136, 0.1536, 0.4136, 0.1968, 0.3704, 0.1536, 0.4136, 0.1536, 0.4136, 0.1968, 0.3704, 0.1536, 0.4136, 0.1536, 0.4136, 0.1968, 0.3704, 0.1536, 0.4136, 0.1536, 0.4136, 0.1968, 0.3704, 0.1536, 0.4136, 0.1536, 0.4136, 0.1968, 0.3704, 0.1536, 0.4136, 0.1536, 0.4136, 0.1968, 0.3704, 0.1536, 0.4136, 0.1536, 0.4136, 0.1968, 0.3704, 0.1536, 0.4136, 0.1536, 0.4136, 0.1968, 0.3704, 0.1536, 0.4136, 0.1536, 0.4136, 0.1968, 0.3704, 0.1536, 0.4136, 0.1536, 0.4136, 0.1968, 0.3704, 0.1536, 0.4136, 0.1536, 0.4136, 0.1968, 0.3704, 0.1536, 0.4136, 0.1536, 0.4136, 0.1968, 0.3704, 0.1536, 0.4136, 0.1536, 0.4136, 0.1968, 0.3704, 0.1536, 0.4136, 0.1536, 0.4136, 0.1968, 0.3704, 0.1536, 0.4136, 0.1536, 0.4136, 0.1968, 0.3704, 0.1536, 0.4136, 0.1536, 0.4136, 0.1968, 0.3704, 0.1536, 0.4136, 0.1536, 0.4136, 0.1968, 0.3704, 0.1536, 0.4136, 0.1536, 0.4136, 0.1968, 0.3704, 0.1536, 0.4136, 0.1536, 0.4136, 0.1968, 0.3704, 0.1536, 0.4136, 0.1536, 0.4136, 0.1968, 0.3704, 0.1536, 0.4136, 0.1536, 0.4136, 0.1968, 0.3704, 0.1536, 0.4136, 0.1536, 0.4136, 0.1968, 0.3704, 0.1536, 0.4136, 0.1536, 0.4136, 0.1968, 0.3704, 0.1536, 0.4136, 0.1536, 0.4136, 0.1968, 0.3704, 0.1536, 0.4136, 0.1536, 0.4136, 0.1968, 0.3704, 0.1536, 0.4136, 0.1536, 0.4136, 0.1968, 0.3704, 0.1536, 0.4136, 0.1536, 0.4136, 0.1968, 0.3704, 0.1536, 0.4136, 0.1536, 0.4136, 0.1968, 0.3704, 0.1536, 0.4136, 0.1536, 0.4136, 0.1968, 0.3704, 0.1536, 0.4136, 0.1536, 0.4136, 0.1968, 0.3704, 0.1536, 0.4136, 0.1536, 0.4136, 0.1968, 0.3704, 0.1536, 0.4136, 0.1536, 0.4136, 0.1968, 0.3704, 0.1536, 0.4136, 0.1536, 0.4136, 0.1968, 0.3704, 0.1536, 0.4136, 0.1536, 0.4136, 0.1968, 0.3704, 0.1536, 0.4136, 0.1536, 0.4136, 0.1968, 0.3704, 0.1536, 0.4136, 0.1536, 0.4136, 0.1968, 0.3704, 0.1536, 0.4136, 0.1536, 0.4136, 0.1968, 0.3704, 0.1536, 0.4136, 0.1536, 0.4136, 0.1968, 0.3704, 0.1536, 0.4136, 0.1536, 0.4136, 0.1968, 0.3704, 0.1536, 0.4136, 0.1536, 0.4136, 0.1968, 0.3704, 0.1536, 0.4136, 0.1536, 0.4136, 0.1968, 0.3704, 0.1536, 0.4136, 0.1536, 0.4136, 0.1968, 0.3704, 0.1536, 0.4136, 0.1536, 0.4136, 0.1968, 0.3704, 0.1536, 0.4136, 0.1536, 0.4136, 0.1968, 0.3704, 0.1536, 0.4136, 0.1536, 0.4136, 0.1968, 0.3704, 0.1536, 0.4136, 0.1536, 0.4136, 0.1968, 0.3704, 0.1536, 0.4136, 0.1536, 0.4136, 0.1968, 0.3704, 0.1536, 0.4136, 0.1536, 0.4136, 0.1968, 0.3704, 0.1536, 0.4136, 0.1536, 0.4136, 0.1968, 0.3704, 0.1536, 0.4136, 0.1536, 0.4136, 0.1968, 0.3704, 0.1536, 0.4136, 0.1536, 0.4136, 0.1968, 0.3704, 0.1536, 0.4136, 0.1536, 0.4136, 0.1968, 0.3704, 0.1536, 0.4136, 0.1536, 0.4136, 0.1968, 0.3704, 0.1536, 0.4136, 0.1536, 0.4136, 0.1968, 0.3704, 0.1536, 0.4136, 0.1536, 0.4136, 0.1968, 0.3704, 0.1536, 0.4136, 0.1536, 0.4136, 0.1968, 0.3704, 0.1536, 0.4136, 0.1536, 0.4136, 0.1968, 0.3704, 0.1536, 0.4136, 0.1536, 0.4136, 0.1968, 0.3704, 0.1536, 0.4136, 0.1536, 0.4136, 0.1968, 0.3704, 0.1536, 0.4136, 0.1536, 0.4136, 0.1968, 0.3704, 0.1536, 0.4136, 0.1536, 0.4136, 0.1968, 0.3704, 0.1536, 0.4136, 0.1536, 0.4136, 0.1968, 0.3704, 0.1536, 0.4136, 0.1536, 0.4136, 0.1968, 0.3704, 0.1536, 0.4136, 0.1536, 0.4136, 0.1968, 0.3704, 0.1536, 0.4136, 0.1536, 0.4136, 0.1968, 0.3704, 0.1536, 0.4136, 0.1536, 0.4136, 0.1968, 0.3704, 0.1536, 0.4136, 0.1536, 0.4136, 0.1968, 0.3704, 0.1536, 0.4136, 0.1536, 0.4136, 0.1968, 0.3704, 0.1536, 0.4136, 0.1536, 0.4136, 0.1968, 0.3704, 0.1536, 0.4136, 0.1536, 0.4136, 0.1968, 0.3704, 0.1536, 0.4136, 0.1536, 0.4136, 0.1968, 0.3704, 0.1536, 0.4136, 0.1536, 0.4136, 0.1968, 0.3704, 0.1536, 0.4136, 0.1536, 0.4136, 0.1968, 0.3704, 0.1536, 0.4136, 0.1536, 0.4136, 0.1968, 0.3704, 0.1536, 0.4136, 0.1536, 0.4136, 0.1968, 0.3704, 0.1536, 0.4136, 0.1536, 0.4136, 0.1968, 0.3704, 0.1536, 0.4136, 0.1536, 0.4136, 0.1968, 0.3704, 0.1536, 0.4136, 0.1536, 0.4136, 0.1968, 0.3704, 0.1536, 0.4136, 0.1536, 0.4136, 0.1968, 0.3704, 0.1536, 0.4136, 0.1536, 0.4136, 0.1968, 0.3704, 0.1536, 0.4136, 0.1536, 0.4136, 0.1968, 0.3704, 0.1536, 0.4136, 0.1536, 0.4136, 0.1968, 0.3704, 0.1536, 0.4136, 0.1536, 0.4136, 0.1968, 0.3704, 0.1536, 0.4136, 0.1536, 0.4136, 0.1968, 0.3704, 0.1536, 0.4136, 0.1536, 0.4136, 0.1968, 0.3704, 0.1536, 0.4136, 0.1536, 0.4136, 0.1968, 0.3704, 0.1536, 0.4136, 0.1536, 0.4136, 0.1968, 0.3704, 0.1536, 0.4136, 0.1536, 0.4136, 0.1968, 0.3704, 0.1536, 0.4136, 0.1536, 0.4136, 0.1968, 0.3704, 0.1536, 0.4136, 0.1536, 0.4136, 0.1968, 0.3704, 0.1536, 0.4136, 0.1536, 0.4136, 0.1968, 0.3704, 0.1536, 0.4136, 0.1536, 0.4136, 0.1968, 0.3704, 0.1536, 0.4136, 0.1536, 0.4136, 0.1968, 0.3704, 0.1536, 0.4136, 0.1536, 0.4136, 0.1968, 0.3704, 0.1536, 0.4136, 0.1536, 0.4136, 0.1968, 0.3704, 0.1536, 0.4136, 0.1536, 0.4136, 0.1968, 0.3704, 0.1536, 0.4136, 0.1536, 0.4136, 0.1968, 0.3704, 0.1536, 0.4136, 0.1536, 0.4136, 0.1968, 0.3704, 0.1536, 0.4136, 0.1536, 0.4136, 0.1968, 0.3704, 0.1536, 0.4136, 0.1536, 0.4136, 0.1968, 0.3704, 0.1536, 0.4136, 0.1536, 0.4136, 0.1968, 0.3704, 0.1536, 0.4136, 0.1536, 0.4136, 0.1968, 0.3704, 0.1536, 0.4136, 0.1536, 0.4136, 0.1968, 0.3704, 0.1536, 0.4136, 0.1536, 0.4136, 0.1968, 0.3704, 0.1536, 0.4136, 0.1536, 0.4136, 0.1968, 0.3704, 0.1536, 0.4136, 0.1536, 0.4136, 0.1968, 0.3704, 0.1536, 0.4136, 0.1536, 0.4136, 0.1968, 0.3704, 0.1536, 0.4136, 0.1536, 0.4136, 0.1968, 0.3704, 0.1536, 0.4136, 0.1536, 0.4136, 0.1968, 0.3704, 0.1536, 0.4136, 0.1536, 0.4136, 0.1968, 0.3704, 0.1536, 0.4136, 0.1536, 0.4136, 0.1968, 0.3704, 0.1536, 0.4136, 0.1536, 0.4136, 0.1968, 0.3704, 0.1536, 0.4136, 0.1536, 0.4136, 0.1968, 0.3704, 0.1536, 0.4136, 0.1536, 0.4136, 0.1968, 0.3704, 0.1536, 0.4136, 0.1536, 0.4136, 0.1968, 0.3704, 0.1536, 0.4136, 0.1536, 0.4136, 0.1968, 0.3704, 0.1536, 0.4136, 0.1536, 0.4136, 0.1968, 0.3704, 0.1536, 0.4136, 0.1536, 0.4136, 0.1968, 0.3704, 0.1536, 0.4136, 0.1536, 0.4136, 0.1968, 0.3704, 0.1536, 0.4136, 0.1536, 0.4136, 0.1968, 0.3704, 0.1536, 0.4136, 0.1536, 0.4136, 0.1968, 0.3704, 0.1536, 0.4136, 0.1536, 0.4136, 0.1968, 0.3704, 0.1536, 0.4136, 0.1536, 0.4136, 0.1968, 0.3704, 0.1536, 0.4136, 0.1536, 0.4136, 0.1968, 0.3704, 0.1536, 0.4136, 0.1536, 0.4136, 0.1968, 0.3704, 0.1536, 0.4136, 0.1536, 0.4136, 0.1968, 0.3704, 0.1536, 0.4136, 0.1536, 0.4136, 0.1968, 0.3704, 0.1536, 0.4136, 0.1536, 0.4136, 0.1968, 0.3704, 0.1536, 0.4136, 0.1536, 0.4136, 0.1968, 0.3704, 0.1536, 0.4136, 0.1536, 0.4136, 0.1968, 0.3704, 0.1536, 0.4136, 0.1536, 0.4136, 0.1968, 0.3704, 0.1536, 0.4136, 0.1536, 0.4136, 0.1968, 0.3704, 0.1536, 0.4136, 0.1536, 0.4136, 0.1968, 0.3704, 0.1536, 0.4136, 0.1536, 0.4136, 0.1968, 0.3704, 0.1536, 0.4136, 0.1536, 0.4136, 0.1968, 0.3704, 0.1536, 0.4136, 0.1536, 0.4136, 0.1968, 0.3704, 0.1536, 0.4136, 0.1536, 0.4136, 0.1968, 0.3704, 0.1536, 0.4136, 0.1536, 0.4136, 0.1968, 0.3704, 0.1536, 0.4136, 0.1536, 0.4136, 0.1968, 0.3704, 0.1536, 0.4136, 0.1536, 0.4136, 0.1968, 0.3704, 0.1536, 0.4136, 0.1536, 0.4136, 0.1968, 0.3704, 0.1536, 0.4136, 0.1536, 0.4136, 0.1968, 0.3704, 0.1536, 0.4136, 0.1536, 0.4136, 0.1968, 0.3704, 0.1536, 0.4136, 0.1536, 0.4136, 0.1968, 0.3704, 0.1536, 0.4136, 0.1536, 0.4136, 0.1968, 0.3704, 0.1536, 0.4136, 0.1536, 0.4136, 0.1968, 0.3704, 0.1536, 0.4136, 0.1536, 0.4136, 0.1968, 0.3704, 0.1536, 0.4136, 0.1536, 0.4136, 0.1968, 0.3704, 0.1536, 0.4136, 0.1536, 0.4136, 0.1968, 0.3704, 0.1536, 0.4136, 0.1536, 0.4136, 0.1968, 0.3704, 0.1536, 0.4136, 0.1536, 0.4136, 0.1968, 0.3704, 0.1536, 0.4136, 0.1536, 0.4136, 0.1968, 0.3704, 0.1536, 0.4136, 0.1536, 0.4136, 0.1968, 0.3704, 0.1536, 0.4136, 0.1536, 0.4136, 0.1968, 0.3704, 0.1536, 0.4136, 0.1536, 0.4136, 0.1968, 0.3704, 0.1536, 0.4136, 0.1536, 0.4136, 0.1968, 0.3704, 0.1536, 0.4136, 0.1536, 0.4136, 0.1968, 0.3704, 0.1536, 0.4136, 0.1536, 0.4136, 0.1968, 0.3704, 0.1536, 0.4136, 0.1536, 0.4136, 0.1968, 0.3704, 0.1536, 0.4136, 0.1536, 0.4136, 0.1968, 0.3704, 0.1536, 0.4136, 0.1536, 0.4136, 0.1968, 0.3704, 0.1536, 0.4136, 0.1536, 0.4136, 0.1968, 0.3704, 0.1536, 0.4136, 0.1536, 0.4136, 0.1968, 0.3704, 0.1536, 0.4136, 0.1536, 0.4136, 0.1968, 0.3704, 0.1536, 0.4136, 0.1536, 0.4136, 0.1968, 0.3704, 0.1536, 0.4136, 0.1536, 0.4136, 0.1968, 0.3704, 0.1536, 0.4136, 0.1536, 0.4136, 0.1968, 0.3704, 0.1536, 0.4136, 0.1536, 0.4136, 0.1968, 0.3704, 0.1536, 0.4136, 0.1536, 0.4136, 0.1968, 0.3704, 0.1536, 0.4136, 0.1536, 0.4136, 0.1968, 0.3704, 0.1536, 0.4136, 0.1536, 0.4136, 0.1968, 0.3704, 0.1536, 0.4136, 0.1536, 0.4136, 0.1968, 0.3704, 0.1536, 0.4136, 0.1536, 0.4136, 0.1968, 0.3704, 0.1536, 0.4136, 0.1536, 0.4136, 0.1968, 0.3704, 0.1536, 0.4136, 0.1536, 0.4136, 0.1968, 0.3704, 0.1536, 0.4136, 0.1536, 0.4136, 0.1968, 0.3704, 0.1536, 0.4136, 0.1536, 0.4136, 0.1968, 0.3704, 0.1536, 0.4136, 0.1536, 0.4136, 0.1968, 0.3704, 0.1536, 0.4136, 0.1536, 0.4136, 0.1968, 0.3704, 0.1536, 0.4136, 0.1536, 0.4136, 0.1968, 0.3704, 0.1536, 0.4136, 0.1536, 0.4136, 0.1968, 0.3704, 0.1536, 0.4136, 0.1536, 0.4136, 0.1968, 0.3704, 0.1536, 0.4136, 0.1536, 0.4136, 0.1968, 0.3704, 0.1536, 0.4136, 0.1536, 0.4136, 0.1968, 0.3704, 0.1536, 0.4136, 0.1536, 0.4136, 0.1968, 0.3704, 0.1536, 0.4136, 0.1536, 0.4136, 0.1968, 0.3704, 0.1536, 0.4136, 0.1536, 0.4136, 0.1968, 0.3704, 0.1536, 0.4136, 0.1536, 0.4136, 0.1968, 0.3704, 0.1536, 0.4136, 0.1536, 0.4136, 0.1968, 0.3704, 0.1536, 0.4136, 0.1536, 0.4136, 0.1968, 0.3704, 0.1536, 0.4136, 0.1536, 0.4136, 0.1968, 0.3704, 0.1536, 0.4136, 0.1536, 0.4136, 0.1968, 0.3704, 0.1536, 0.4136, 0.1536, 0.4136, 0.1968, 0.3704, 0.1536, 0.4136, 0.1536, 0.4136, 0.1968, 0.3704, 0.1536, 0.4136, 0.1536, 0.4136, 0.1968, 0.3704, 0.1536, 0.4136, 0.1536, 0.4136, 0.1968, 0.3704, 0.1536, 0.4136, 0.1536, 0.4136, 0.1968, 0.3704, 0.1536, 0.4136, 0.1536, 0.4136, 0.1968, 0.3704, 0.1536, 0.4136, 0.1536, 0.4136, 0.1968, 0.3704, 0.1536, 0.4136, 0.1536, 0.4136, 0.1968, 0.3704, 0.1536, 0.4136, 0.1536, 0.4136, 0.1968, 0.3704, 0.1536, 0.4136, 0.1536, 0.4136, 0.1968, 0.3704, 0.1536, 0.4136, 0.1536, 0.4136, 0.1968, 0.3704, 0.1536, 0.4136, 0.1536, 0.4136, 0.1968, 0.3704, 0.1536, 0.4136, 0.1536, 0.4136, 0.1968, 0.3704, 0.1536, 0.4136, 0.1536, 0.4136, 0.1968, 0.3704, 0.1536, 0.4136, 0.1536, 0.4136, 0.1968, 0.3704, 0.1536, 0.4136, 0.1536, 0.4136, 0.1968, 0.3704, 0.1536, 0.4136, 0.1536, 0.4136, 0.1968, 0.3704, 0.1536, 0.4136, 0.1536, 0.4136, 0.1968, 0.3704, 0.1536, 0.4136, 0.1536, 0.4136, 0.1968, 0.3704, 0.1536, 0.4136, 0.1536, 0.4136, 0.1968, 0.3704, 0.1536, 0.4136, 0.1536, 0.4136, 0.1968, 0.3704, 0.1536, 0.4136, 0.1536, 0.4136, 0.1968, 0.3704, 0.1536, 0.4136, 0.1536, 0.4136, 0.1968, 0.3704, 0.1536, 0.4136, 0.1536, 0.4136, 0.1968, 0.3704, 0.1536, 0.4136, 0.1536, 0.4136, 0.1968, 0.3704, 0.1536, 0.4136, 0.1536, 0.4136, 0.1968, 0.3704, 0.1536, 0.4136, 0.1536, 0.4136, 0.1968, 0.3704, 0.1536, 0.4136, 0.1536, 0.4136, 0.1968, 0.3704, 0.1536, 0.4136, 0.1536, 0.4136, 0.1968, 0.3013, 0.4874, 0.3444, 0.4874, 0.3444, 0.5304, 0.3013, 0.4874, 0.3444, 0.4874, 0.3444, 0.5304, 0.3013, 0.4874, 0.3444, 0.4874, 0.3444, 0.5304, 0.3013, 0.4874, 0.3444, 0.4874, 0.3444, 0.5304, 0.3013, 0.4874, 0.3444, 0.4874, 0.3444, 0.5304, 0.3013, 0.4874, 0.3444, 0.4874, 0.3444, 0.5304, 0.3013, 0.4874, 0.3444, 0.4874, 0.3444, 0.5304, 0.3013, 0.4874, 0.3444, 0.4874, 0.3444, 0.5304, 0.3013, 0.4874, 0.3444, 0.4874, 0.3444, 0.5304, 0.3013, 0.4874, 0.3444, 0.4874, 0.3444, 0.5304, 0.3013, 0.4874, 0.3444, 0.4874, 0.3444, 0.5304, 0.3013, 0.4874, 0.3444, 0.4874, 0.3444, 0.5304, 0.3013, 0.4874, 0.3444, 0.4874, 0.3444, 0.5304, 0.3013, 0.4874, 0.3444, 0.4874, 0.3444, 0.5304, 0.3013, 0.4874, 0.3444, 0.4874, 0.3444, 0.5304, 0.3013, 0.4874, 0.3444, 0.4874, 0.3444, 0.5304, 0.3013, 0.4874, 0.3444, 0.4874, 0.3444, 0.5304, 0.3013, 0.4874, 0.3444, 0.4874, 0.3444, 0.5304, 0.3013, 0.4874, 0.3444, 0.4874, 0.3444, 0.5304, 0.3013, 0.4874, 0.3444, 0.4874, 0.3444, 0.5304, 0.3013, 0.4874, 0.3444, 0.4874, 0.3444, 0.5304, 0.3013, 0.4874, 0.3444, 0.4874, 0.3444, 0.5304, 0.3013, 0.4874, 0.3444, 0.4874, 0.3444, 0.5304, 0.3013, 0.4874, 0.3444, 0.4874, 0.3444, 0.5304, 0.3013, 0.4874, 0.3444, 0.4874, 0.3444, 0.5304, 0.3013, 0.4874, 0.3444, 0.4874, 0.3444, 0.5304, 0.3013, 0.4874, 0.3444, 0.4874, 0.3444, 0.5304, 0.3013, 0.4874, 0.3444, 0.4874, 0.3444, 0.5304, 0.3013, 0.4874, 0.3444, 0.4874, 0.3444, 0.5304, 0.3013, 0.4874, 0.3444, 0.4874, 0.3444, 0.5304, 0.3013, 0.4874, 0.3444, 0.4874, 0.3444, 0.5304, 0.3013, 0.4874, 0.3444, 0.4874, 0.3444, 0.5304, 0.3013, 0.4874, 0.3444, 0.4874, 0.3444, 0.5304, 0.3013, 0.4874, 0.3444, 0.4874, 0.3444, 0.5304, 0.3013, 0.4874, 0.3444, 0.4874, 0.3444, 0.5304, 0.3013, 0.4874, 0.3444, 0.4874, 0.3444, 0.5304, 0.3013, 0.4874, 0.3444, 0.4874, 0.3444, 0.5304, 0.3013, 0.4874, 0.3444, 0.4874, 0.3444, 0.5304, 0.3013, 0.4874, 0.3444, 0.4874, 0.3444, 0.5304, 0.3013, 0.4874, 0.3444, 0.4874, 0.3444, 0.5304, 0.3013, 0.4874, 0.3444, 0.4874, 0.3444, 0.5304, 0.3013, 0.4874, 0.3444, 0.4874, 0.3444, 0.5304, 0.3013, 0.4874, 0.3444, 0.4874, 0.3444, 0.5304, 0.3013, 0.4874, 0.3444, 0.4874, 0.3444, 0.5304, 0.3013, 0.4874, 0.3444, 0.4874, 0.3444, 0.5304, 0.3013, 0.4874, 0.3444, 0.4874, 0.3444, 0.5304, 0.3013, 0.4874, 0.3444, 0.4874, 0.3444, 0.5304, 0.3013, 0.4874, 0.3444, 0.4874, 0.3444, 0.5304, 0.3013, 0.4874, 0.3444, 0.4874, 0.3444, 0.5304, 0.3013, 0.4874, 0.3444, 0.4874, 0.3444, 0.5304, 0.3013, 0.4874, 0.3444, 0.4874, 0.3444, 0.5304, 0.3013, 0.4874, 0.3444, 0.4874, 0.3444, 0.5304, 0.3013, 0.4874, 0.3444, 0.4874, 0.3444, 0.5304, 0.3013, 0.4874, 0.3444, 0.4874, 0.3444, 0.5304, 0.3013, 0.4874, 0.3444, 0.4874, 0.3444, 0.5304, 0.3013, 0.4874, 0.3444, 0.4874, 0.3444, 0.5304, 0.3013, 0.4874, 0.3444, 0.4874, 0.3444, 0.5304, 0.3013, 0.4874, 0.3444, 0.4874, 0.3444, 0.5304, 0.3013, 0.4874, 0.3444, 0.4874, 0.3444, 0.5304, 0.3013, 0.4874, 0.3444, 0.4874, 0.3444, 0.5304, 0.3013, 0.4874, 0.3444, 0.4874, 0.3444, 0.5304, 0.3013, 0.4874, 0.3444, 0.4874, 0.3444, 0.5304, 0.3013, 0.4874, 0.3444, 0.4874, 0.3444, 0.5304, 0.3013, 0.4874, 0.3444, 0.4874, 0.3444, 0.5304, 0.3013, 0.4874, 0.3444, 0.4874, 0.3444, 0.5304, 0.3013, 0.4874, 0.3444, 0.4874, 0.3444, 0.5304, 0.3013, 0.4874, 0.3444, 0.4874, 0.3444, 0.5304, 0.3013, 0.4874, 0.3444, 0.4874, 0.3444, 0.5304, 0.3013, 0.4874, 0.3444, 0.4874, 0.3444, 0.5304, 0.3013, 0.4874, 0.3444, 0.4874, 0.3444, 0.5304, 0.3013, 0.4874, 0.3444, 0.4874, 0.3444, 0.5304, 0.3013, 0.4874, 0.3444, 0.4874, 0.3444, 0.5304, 0.3013, 0.4874, 0.3444, 0.4874, 0.3444, 0.5304, 0.3013, 0.4874, 0.3444, 0.4874, 0.3444, 0.5304, 0.3013, 0.4874, 0.3444, 0.4874, 0.3444, 0.5304, 0.3013, 0.4874, 0.3444, 0.4874, 0.3444, 0.5304, 0.3013, 0.4874, 0.3444, 0.4874, 0.3444, 0.5304, 0.3013, 0.4874, 0.3444, 0.4874, 0.3444, 0.5304, 0.3013, 0.4874, 0.3444, 0.4874, 0.3444, 0.5304, 0.3013, 0.4874, 0.3444, 0.4874, 0.3444, 0.5304, 0.3013, 0.4874, 0.3444, 0.4874, 0.3444, 0.5304, 0.3013, 0.4874, 0.3444, 0.4874, 0.3444, 0.5304, 0.3013, 0.4874, 0.3444, 0.4874, 0.3444, 0.5304, 0.3013, 0.4874, 0.3444, 0.4874, 0.3444, 0.5304, 0.3013, 0.4874, 0.3444, 0.4874, 0.3444, 0.5304, 0.3013, 0.4874, 0.3444, 0.4874, 0.3444, 0.5304, 0.3013, 0.4874, 0.3444, 0.4874, 0.3444, 0.5304, 0.3013, 0.4874, 0.3444, 0.4874, 0.3444, 0.5304, 0.3013, 0.4874, 0.3444, 0.4874, 0.3444, 0.5304, 0.3013, 0.4874, 0.3444, 0.4874, 0.3444, 0.5304, 0.3013, 0.4874, 0.3444, 0.4874, 0.3444, 0.5304, 0.3013, 0.4874, 0.3444, 0.4874, 0.3444, 0.5304, 0.3013, 0.4874, 0.3444, 0.4874, 0.3444, 0.5304, 0.3013, 0.4874, 0.3444, 0.4874, 0.3444, 0.5304, 0.3013, 0.4874, 0.3444, 0.4874, 0.3444, 0.5304, 0.3013, 0.4874, 0.3444, 0.4874, 0.3444, 0.5304, 0.3013, 0.4874, 0.3444, 0.4874, 0.3444, 0.5304, 0.3013, 0.4874, 0.3444, 0.4874, 0.3444, 0.5304, 0.3013, 0.4874, 0.3444, 0.4874, 0.3444, 0.5304, 0.3013, 0.4874, 0.3444, 0.4874, 0.3444, 0.5304, 0.3013, 0.4874, 0.3444, 0.4874, 0.3444, 0.5304, 0.3013, 0.4874, 0.3444, 0.4874, 0.3444, 0.5304, 0.3013, 0.4874, 0.3444, 0.4874, 0.3444, 0.5304, 0.3013, 0.4874, 0.3444, 0.4874, 0.3444, 0.5304, 0.3013, 0.4874, 0.3444, 0.4874, 0.3444, 0.5304, 0.3013, 0.4874, 0.3444, 0.4874, 0.3444, 0.5304, 0.3013, 0.4874, 0.3444, 0.4874, 0.3444, 0.5304, 0.3013, 0.4874, 0.3444, 0.4874, 0.3444, 0.5304, 0.3013, 0.4874, 0.3444, 0.4874, 0.3444, 0.5304, 0.3013, 0.4874, 0.3444, 0.4874, 0.3444, 0.5304, 0.3013, 0.4874, 0.3444, 0.4874, 0.3444, 0.5304, 0.3013, 0.4874, 0.3444, 0.4874, 0.3444, 0.5304, 0.3013, 0.4874, 0.3444, 0.4874, 0.3444, 0.5304, 0.3013, 0.4874, 0.3444, 0.4874, 0.3444, 0.5304, 0.3013, 0.4874, 0.3444, 0.4874, 0.3444, 0.5304, 0.3013, 0.4874, 0.3444, 0.4874, 0.3444, 0.5304, 0.3013, 0.4874, 0.3444, 0.4874, 0.3444, 0.5304, 0.3013, 0.4874, 0.3444, 0.4874, 0.3444, 0.5304, 0.3013, 0.4874, 0.3444, 0.4874, 0.3444, 0.5304, 0.3013, 0.4874, 0.3444, 0.4874, 0.3444, 0.5304, 0.3013, 0.4874, 0.3444, 0.4874, 0.3444, 0.5304, 0.3013, 0.4874, 0.3444, 0.4874, 0.3444, 0.5304, 0.3013, 0.4874, 0.3444, 0.4874, 0.3444, 0.5304, 0.3013, 0.4874, 0.3444, 0.4874, 0.3444, 0.5304, 0.3013, 0.4874, 0.3444, 0.4874, 0.3444, 0.5304, 0.3013, 0.4874, 0.3444, 0.4874, 0.3444, 0.5304, 0.3013, 0.4874, 0.3444, 0.4874, 0.3444, 0.5304, 0.3013, 0.4874, 0.3444, 0.4874, 0.3444, 0.5304, 0.3013, 0.4874, 0.3444, 0.4874, 0.3444, 0.5304, 0.3013, 0.4874, 0.3444, 0.4874, 0.3444, 0.5304, 0.3013, 0.4874, 0.3444, 0.4874, 0.3444, 0.5304, 0.3013, 0.4874, 0.3444, 0.4874, 0.3444, 0.5304, 0.3013, 0.4874, 0.3444, 0.4874, 0.3444, 0.5304, 0.3013, 0.4874, 0.3444, 0.4874, 0.3444, 0.5304, 0.3013, 0.4874, 0.3444, 0.4874, 0.3444, 0.5304, 0.3013, 0.4874, 0.3444, 0.4874, 0.3444, 0.5304, 0.3013, 0.4874, 0.3444, 0.4874, 0.3444, 0.5304, 0.3013, 0.4874, 0.3444, 0.4874, 0.3444, 0.5304, 0.3013, 0.4874, 0.3444, 0.4874, 0.3444, 0.5304, 0.3013, 0.4874, 0.3444, 0.4874, 0.3444, 0.5304, 0.3013, 0.4874, 0.3444, 0.4874, 0.3444, 0.5304, 0.3013, 0.4874, 0.3444, 0.4874, 0.3444, 0.5304, 0.3013, 0.4874, 0.3444, 0.4874, 0.3444, 0.5304, 0.3013, 0.4874, 0.3444, 0.4874, 0.3444, 0.5304, 0.3013, 0.4874, 0.3444, 0.4874, 0.3444, 0.5304, 0.3013, 0.4874, 0.3444, 0.4874, 0.3444, 0.5304, 0.3013, 0.4874, 0.3444, 0.4874, 0.3444, 0.5304, 0.3013, 0.4874, 0.3444, 0.4874, 0.3444, 0.5304, 0.3013, 0.4874, 0.3444, 0.4874, 0.3444, 0.5304, 0.3013, 0.4874, 0.3444, 0.4874, 0.3444, 0.5304, 0.3013, 0.4874, 0.3444, 0.4874, 0.3444, 0.5304, 0.3013, 0.4874, 0.3444, 0.4874, 0.3444, 0.5304, 0.3013, 0.4874, 0.3444, 0.4874, 0.3444, 0.5304, 0.3013, 0.4874, 0.3444, 0.4874, 0.3444, 0.5304, 0.3013, 0.4874, 0.3444, 0.4874, 0.3444, 0.5304, 0.3013, 0.4874, 0.3444, 0.4874, 0.3444, 0.5304, 0.3013, 0.4874, 0.3444, 0.4874, 0.3444, 0.5304, 0.3013, 0.4874, 0.3444, 0.4874, 0.3444, 0.5304, 0.3013, 0.4874, 0.3444, 0.4874, 0.3444, 0.5304, 0.3013, 0.4874, 0.3444, 0.4874, 0.3444, 0.5304, 0.3013, 0.4874, 0.3444, 0.4874, 0.3444, 0.5304, 0.3013, 0.4874, 0.3444, 0.4874, 0.3444, 0.5304, 0.3013, 0.4874, 0.3444, 0.4874, 0.3444, 0.5304, 0.3013, 0.4874, 0.3444, 0.4874, 0.3444, 0.5304, 0.3013, 0.4874, 0.3444, 0.4874, 0.3444, 0.5304, 0.3013, 0.4874, 0.3444, 0.4874, 0.3444, 0.5304, 0.3013, 0.4874, 0.3444, 0.4874, 0.3444, 0.5304, 0.3013, 0.4874, 0.3444, 0.4874, 0.3444, 0.5304, 0.3013, 0.4874, 0.3444, 0.4874, 0.3444, 0.5304, 0.3013, 0.4874, 0.3444, 0.4874, 0.3444, 0.5304, 0.3013, 0.4874, 0.3444, 0.4874, 0.3444, 0.5304, 0.3013, 0.4874, 0.3444, 0.4874, 0.3444, 0.5304, 0.3013, 0.4874, 0.3444, 0.4874, 0.3444, 0.5304, 0.3013, 0.4874, 0.3444, 0.4874, 0.3444, 0.5304, 0.3013, 0.4874, 0.3444, 0.4874, 0.3444, 0.5304, 0.3013, 0.4874, 0.3444, 0.4874, 0.3444, 0.5304, 0.3013, 0.4874, 0.3444, 0.4874, 0.3444, 0.5304, 0.3013, 0.4874, 0.3444, 0.4874, 0.3444, 0.5304, 0.3013, 0.4874, 0.3444, 0.4874, 0.3444, 0.5304, 0.3013, 0.4874, 0.3444, 0.4874, 0.3444, 0.5304, 0.3013, 0.4874, 0.3444, 0.4874, 0.3444, 0.5304, 0.3013, 0.4874, 0.3444, 0.4874, 0.3444, 0.5304, 0.3013, 0.4874, 0.3444, 0.4874, 0.3444, 0.5304, 0.3013, 0.4874, 0.3444, 0.4874, 0.3444, 0.5304, 0.3013, 0.4874, 0.3444, 0.4874, 0.3444, 0.5304, 0.3013, 0.4874, 0.3444, 0.4874, 0.3444, 0.5304, 0.3013, 0.4874, 0.3444, 0.4874, 0.3444, 0.5304, 0.3013, 0.4874, 0.3444, 0.4874, 0.3444, 0.5304, 0.3013, 0.4874, 0.3444, 0.4874, 0.3444, 0.5304, 0.3013, 0.4874, 0.3444, 0.4874, 0.3444, 0.5304, 0.3013, 0.4874, 0.3444, 0.4874, 0.3444, 0.5304, 0.3013, 0.4874, 0.3444, 0.4874, 0.3444, 0.5304, 0.3013, 0.4874, 0.3444, 0.4874, 0.3444, 0.5304, 0.3013, 0.4874, 0.3444, 0.4874, 0.3444, 0.5304, 0.3013, 0.4874, 0.3444, 0.4874, 0.3444, 0.5304, 0.3013, 0.4874, 0.3444, 0.4874, 0.3444, 0.5304, 0.3013, 0.4874, 0.3444, 0.4874, 0.3444, 0.5304, 0.3013, 0.4874, 0.3444, 0.4874, 0.3444, 0.5304, 0.3013, 0.4874, 0.3444, 0.4874, 0.3444, 0.5304, 0.3013, 0.4874, 0.3444, 0.4874, 0.3444, 0.5304, 0.3013, 0.4874, 0.3444, 0.4874, 0.3444, 0.5304, 0.3013, 0.4874, 0.3444, 0.4874, 0.3444, 0.5304, 0.3013, 0.4874, 0.3444, 0.4874, 0.3444, 0.5304, 0.3013, 0.4874, 0.3444, 0.4874, 0.3444, 0.5304, 0.3013, 0.4874, 0.3444, 0.4874, 0.3444, 0.5304, 0.3013, 0.4874, 0.3444, 0.4874, 0.3444, 0.5304, 0.3013, 0.4874, 0.3444, 0.4874, 0.3444, 0.5304, 0.3013, 0.4874, 0.3444, 0.4874, 0.3444, 0.5304, 0.3013, 0.4874, 0.3444, 0.4874, 0.3444, 0.5304, 0.3013, 0.4874, 0.3444, 0.4874, 0.3444, 0.5304, 0.3013, 0.4874, 0.3444, 0.4874, 0.3444, 0.5304, 0.3013, 0.4874, 0.3444, 0.4874, 0.3444, 0.5304, 0.3013, 0.4874, 0.3444, 0.4874, 0.3444, 0.5304, 0.3013, 0.4874, 0.3444, 0.4874, 0.3444, 0.5304, 0.3013, 0.4874, 0.3444, 0.4874, 0.3444, 0.5304, 0.3013, 0.4874, 0.3444, 0.4874, 0.3444, 0.5304, 0.3013, 0.4874, 0.3444, 0.4874, 0.3444, 0.5304, 0.3013, 0.4874, 0.3444, 0.4874, 0.3444, 0.5304, 0.3013, 0.4874, 0.3444, 0.4874, 0.3444, 0.5304, 0.3013, 0.4874, 0.3444, 0.4874, 0.3444, 0.5304, 0.3013, 0.4874, 0.3444, 0.4874, 0.3444, 0.5304, 0.3013, 0.4874, 0.3444, 0.4874, 0.3444, 0.5304, 0.3013, 0.4874, 0.3444, 0.4874, 0.3444, 0.5304, 0.3013, 0.4874, 0.3444, 0.4874, 0.3444, 0.5304, 0.3013, 0.4874, 0.3444, 0.4874, 0.3444, 0.5304, 0.3013, 0.4874, 0.3444, 0.4874, 0.3444, 0.5304, 0.3013, 0.4874, 0.3444, 0.4874, 0.3444, 0.5304, 0.3013, 0.4874, 0.3444, 0.4874, 0.3444, 0.5304, 0.3013, 0.4874, 0.3444, 0.4874, 0.3444, 0.5304, 0.3013, 0.4874, 0.3444, 0.4874, 0.3444, 0.5304, 0.3013, 0.4874, 0.3444, 0.4874, 0.3444, 0.5304, 0.3013, 0.4874, 0.3444, 0.4874, 0.3444, 0.5304, 0.3013, 0.4874, 0.3444, 0.4874, 0.3444, 0.5304, 0.3013, 0.4874, 0.3444, 0.4874, 0.3444, 0.5304, 0.3013, 0.4874, 0.3444, 0.4874, 0.3444, 0.5304, 0.3013, 0.4874, 0.3444, 0.4874, 0.3444, 0.5304, 0.3013, 0.4874, 0.3444, 0.4874, 0.3444, 0.5304, 0.3013, 0.4874, 0.3444, 0.4874, 0.3444, 0.5304, 0.3013, 0.4874, 0.3444, 0.4874, 0.3444, 0.5304, 0.3013, 0.4874, 0.3444, 0.4874, 0.3444, 0.5304, 0.3013, 0.4874, 0.3444, 0.4874, 0.3444, 0.5304, 0.3013, 0.4874, 0.3444, 0.4874, 0.3444, 0.5304, 0.3013, 0.4874, 0.3444, 0.4874, 0.3444, 0.5304, 0.3013, 0.4874, 0.3444, 0.4874, 0.3444, 0.5304, 0.3013, 0.4874, 0.3444, 0.4874, 0.3444, 0.5304, 0.3013, 0.4874, 0.3444, 0.4874, 0.3444, 0.5304, 0.3013, 0.4874, 0.3444, 0.4874, 0.3444, 0.5304, 0.3013, 0.4874, 0.3444, 0.4874, 0.3444, 0.5304, 0.3013, 0.4874, 0.3444, 0.4874, 0.3444, 0.5304, 0.3013, 0.4874, 0.3444, 0.4874, 0.3444, 0.5304, 0.3013, 0.4874, 0.3444, 0.4874, 0.3444, 0.5304, 0.3013, 0.4874, 0.3444, 0.4874, 0.3444, 0.5304, 0.3013, 0.4874, 0.3444, 0.4874, 0.3444, 0.5304, 0.3013, 0.4874, 0.3444, 0.4874, 0.3444, 0.5304, 0.3013, 0.4874, 0.3444, 0.4874, 0.3444, 0.5304, 0.3013, 0.4874, 0.3444, 0.4874, 0.3444, 0.5304, 0.3013, 0.4874, 0.3444, 0.4874, 0.3444, 0.5304, 0.3013, 0.4874, 0.3444, 0.4874, 0.3444, 0.5304, 0.3013, 0.4874, 0.3444, 0.4874, 0.3444, 0.5304, 0.3013, 0.4874, 0.3444, 0.4874, 0.3444, 0.5304, 0.3013, 0.4874, 0.3444, 0.4874, 0.3444, 0.5304, 0.3013, 0.4874, 0.3444, 0.4874, 0.3444, 0.5304, 0.3013, 0.4874, 0.3444, 0.4874, 0.3444, 0.5304, 0.3013, 0.4874, 0.3444, 0.4874, 0.3444, 0.5304, 0.3013, 0.4874, 0.3444, 0.4874, 0.3444, 0.5304, 0.3013, 0.4874, 0.3444, 0.4874, 0.3444, 0.5304, 0.3013, 0.4874, 0.3444, 0.4874, 0.3444, 0.5304, 0.3013, 0.4874, 0.3444, 0.4874, 0.3444, 0.5304, 0.3013, 0.4874, 0.3444, 0.4874, 0.3444, 0.5304, 0.3013, 0.4874, 0.3444, 0.4874, 0.3444, 0.5304, 0.3013, 0.4874, 0.3444, 0.4874, 0.3444, 0.5304, 0.3013, 0.4874, 0.3444, 0.4874, 0.3444, 0.5304, 0.3013, 0.4874, 0.3444, 0.4874, 0.3444, 0.5304, 0.3013, 0.4874, 0.3444, 0.4874, 0.3444, 0.5304, 0.3013, 0.4874, 0.3444, 0.4874, 0.3444, 0.5304, 0.3013, 0.4874, 0.3444, 0.4874, 0.3444, 0.5304, 0.3013, 0.4874, 0.3444, 0.4874, 0.3444, 0.5304, 0.3013, 0.4874, 0.3444, 0.4874, 0.3444, 0.5304, 0.3013, 0.4874, 0.3444, 0.4874, 0.3444, 0.5304, 0.3013, 0.4874, 0.3444, 0.4874, 0.3444, 0.5304, 0.3013, 0.4874, 0.3444, 0.4874, 0.3444, 0.5304, 0.3013, 0.4874, 0.3444, 0.4874, 0.3444, 0.5304, 0.3013, 0.4874, 0.3444, 0.4874, 0.3444, 0.5304, 0.3013, 0.4874, 0.3444, 0.4874, 0.3444, 0.5304, 0.3013, 0.4874, 0.3444, 0.4874, 0.3444, 0.5304, 0.3013, 0.4874, 0.3444, 0.4874, 0.3444, 0.5304, 0.3013, 0.4874, 0.3444, 0.4874, 0.3444, 0.5304, 0.3013, 0.4874, 0.3444, 0.4874, 0.3444, 0.5304, 0.3013, 0.4874, 0.3444, 0.4874, 0.3444, 0.5304, 0.3013, 0.4874, 0.3444, 0.4874, 0.3444, 0.5304, 0.3013, 0.4874, 0.3444, 0.4874, 0.3444, 0.5304, 0.3013, 0.4874, 0.3444, 0.4874, 0.3444, 0.5304, 0.3013, 0.4874, 0.3444, 0.4874, 0.3444, 0.5304, 0.3013, 0.4874, 0.3444, 0.4874, 0.3444, 0.5304, 0.3013, 0.4874, 0.3444, 0.4874, 0.3444, 0.5304, 0.3013, 0.4874, 0.3444, 0.4874, 0.3444, 0.5304, 0.3013, 0.4874, 0.3444, 0.4874, 0.3444, 0.5304, 0.3013, 0.4874, 0.3444, 0.4874, 0.3444, 0.5304, 0.3013, 0.4874, 0.3444, 0.4874, 0.3444, 0.5304, 0.3013, 0.4874, 0.3444, 0.4874, 0.3444, 0.5304, 0.3013, 0.4874, 0.3444, 0.4874, 0.3444, 0.5304, 0.3013, 0.4874, 0.3444, 0.4874, 0.3444, 0.5304, 0.3013, 0.4874, 0.3444, 0.4874, 0.3444, 0.5304, 0.3013, 0.4874, 0.3444, 0.4874, 0.3444, 0.5304, 0.3013, 0.4874, 0.3444, 0.4874, 0.3444, 0.5304, 0.3013, 0.4874, 0.3444, 0.4874, 0.3444, 0.5304, 0.3013, 0.4874, 0.3444, 0.4874, 0.3444, 0.5304, 0.3013, 0.4874, 0.3444, 0.4874, 0.3444, 0.5304, 0.3013, 0.4874, 0.3444, 0.4874, 0.3444, 0.5304, 0.3013, 0.4874, 0.3444, 0.4874, 0.3444, 0.5304, 0.3013, 0.4874, 0.3444, 0.4874, 0.3444, 0.5304, 0.3013, 0.4874, 0.3444, 0.4874, 0.3444, 0.5304, 0.3013, 0.4874, 0.3444, 0.4874, 0.3444, 0.5304, 0.3013, 0.4874, 0.3444, 0.4874, 0.3444, 0.5304, 0.3013, 0.4874, 0.3444, 0.4874, 0.3444, 0.5304, 0.3013, 0.4874, 0.3444, 0.4874, 0.3444, 0.5304, 0.3013, 0.4874, 0.3444, 0.4874, 0.3444, 0.5304, 0.3013, 0.4874, 0.3444, 0.4874, 0.3444, 0.5304, 0.3013, 0.4874, 0.3444, 0.4874, 0.3444, 0.5304, 0.3013, 0.4874, 0.3444, 0.4874, 0.3444, 0.5304, 0.3013, 0.4874, 0.3444, 0.4874, 0.3444, 0.5304, 0.3013, 0.4874, 0.3444, 0.4874, 0.3444, 0.5304, 0.3013, 0.4874, 0.3444, 0.4874, 0.3444, 0.5304, 0.3013, 0.4874, 0.3444, 0.4874, 0.3444, 0.5304, 0.3013, 0.4874, 0.3444, 0.4874, 0.3444, 0.5304, 0.3013, 0.4874, 0.3444, 0.4874, 0.3444, 0.5304, 0.3013, 0.4874, 0.3444, 0.4874, 0.3444, 0.5304, 0.3013, 0.4874, 0.3444, 0.4874, 0.3444, 0.5304, 0.3013, 0.4874, 0.3444, 0.4874, 0.3444, 0.5304, 0.3013, 0.4874, 0.3444, 0.4874, 0.3444, 0.5304, 0.3013, 0.4874, 0.3444, 0.4874, 0.3444, 0.5304, 0.3013, 0.4874, 0.3444, 0.4874, 0.3444, 0.5304, 0.3013, 0.4874, 0.3444, 0.4874, 0.3444, 0.5304, 0.3013, 0.4874, 0.3444, 0.4874, 0.3444, 0.5304, 0.3013, 0.4874, 0.3444, 0.4874, 0.3444, 0.5304, 0.3013, 0.4874, 0.3444, 0.4874, 0.3444, 0.5304, 0.3013, 0.4874, 0.3444, 0.4874, 0.3444, 0.5304, 0.3013, 0.4874, 0.3444, 0.4874, 0.3444, 0.5304, 0.3013, 0.4874, 0.3444, 0.4874, 0.3444, 0.5304, 0.3013, 0.4874, 0.3444, 0.4874, 0.3444, 0.5304, 0.3013, 0.4874, 0.3444, 0.4874, 0.3444, 0.5304, 0.3013, 0.4874, 0.3444, 0.4874, 0.3444, 0.5304, 0.3013, 0.4874, 0.3444, 0.4874, 0.3444, 0.5304, 0.3013, 0.4874, 0.3444, 0.4874, 0.3444, 0.5304, 0.3013, 0.4874, 0.3444, 0.4874, 0.3444, 0.5304, 0.3013, 0.4874, 0.3444, 0.4874, 0.3444, 0.5304, 0.3013, 0.4874, 0.3444, 0.4874, 0.3444, 0.5304, 0.3013, 0.4874, 0.3444, 0.4874, 0.3444, 0.5304, 0.3013, 0.4874, 0.3444, 0.4874, 0.3444, 0.5304, 0.3013, 0.4874, 0.3444, 0.4874, 0.3444, 0.5304, 0.3013, 0.4874, 0.3444, 0.4874, 0.3444, 0.5304, 0.3013, 0.4874, 0.3444, 0.4874, 0.3444, 0.5304, 0.3013, 0.4874, 0.3444, 0.4874, 0.3444, 0.5304, 0.3013, 0.4874, 0.3444, 0.4874, 0.3444, 0.5304, 0.3013, 0.4874, 0.3444, 0.4874, 0.3444, 0.5304, 0.3013, 0.4874, 0.3444, 0.4874, 0.3444, 0.5304, 0.3013, 0.4874, 0.3444, 0.4874, 0.3444, 0.5304, 0.3013, 0.4874, 0.3444, 0.4874, 0.3444, 0.5304, 0.3013, 0.4874, 0.3444, 0.4874, 0.3444, 0.5304, 0.3013, 0.4874, 0.3444, 0.4874, 0.3444, 0.5304, 0.3013, 0.4874, 0.3444, 0.4874, 0.3444, 0.5304, 0.3013, 0.4874, 0.3444, 0.4874, 0.3444, 0.5304, 0.3013, 0.4874, 0.3444, 0.4874, 0.3444, 0.5304, 0.3013, 0.4874, 0.3444, 0.4874, 0.3444, 0.5304, 0.3013, 0.4874, 0.3444, 0.4874, 0.3444, 0.5304, 0.3013, 0.4874, 0.3444, 0.4874, 0.3444, 0.5304, 0.3013, 0.4874, 0.3444, 0.4874, 0.3444, 0.5304, 0.3013, 0.4874, 0.3444, 0.4874, 0.3444, 0.5304, 0.3013, 0.4874, 0.3444, 0.4874, 0.3444, 0.5304, 0.3013, 0.4874, 0.3444, 0.4874, 0.3444, 0.5304, 0.3013, 0.4874, 0.3444, 0.4874, 0.3444, 0.5304, 0.3013, 0.4874, 0.3444, 0.4874, 0.3444, 0.5304, 0.3013, 0.4874, 0.3444, 0.4874, 0.3444, 0.5304, 0.3013, 0.4874, 0.3444, 0.4874, 0.3444, 0.5304, 0.3013, 0.4874, 0.3444, 0.4874, 0.3444, 0.5304, 0.3013, 0.4874, 0.3444, 0.4874, 0.3444, 0.5304, 0.3013, 0.4874, 0.3444, 0.4874, 0.3444, 0.5304, 0.3013, 0.4874, 0.3444, 0.4874, 0.3444, 0.5304, 0.3013, 0.4874, 0.3444, 0.4874, 0.3444, 0.5304, 0.3013, 0.4874, 0.3444, 0.4874, 0.3444, 0.5304, 0.3013, 0.4874, 0.3444, 0.4874, 0.3444, 0.5304, 0.3013, 0.4874, 0.3444, 0.4874, 0.3444, 0.5304, 0.3013, 0.4874, 0.3444, 0.4874, 0.3444, 0.5304, 0.3013, 0.4874, 0.3444, 0.4874, 0.3444, 0.5304, 0.3013, 0.4874, 0.3444, 0.4874, 0.3444, 0.5304, 0.3013, 0.4874, 0.3444, 0.4874, 0.3444, 0.5304, 0.3013, 0.4874, 0.3444, 0.4874, 0.3444, 0.5304, 0.3013, 0.4874, 0.3444, 0.4874, 0.3444, 0.5304, 0.3013, 0.4874, 0.3444, 0.4874, 0.3444, 0.5304, 0.3013, 0.4874, 0.3444, 0.4874, 0.3444, 0.5304, 0.3013, 0.4874, 0.3444, 0.4874, 0.3444, 0.5304, 0.3013, 0.4874, 0.3444, 0.4874, 0.3444, 0.5304, 0.3013, 0.4874, 0.3444, 0.4874, 0.3444, 0.5304, 0.3013, 0.4874, 0.3444, 0.4874, 0.3444, 0.5304, 0.3013, 0.4874, 0.3444, 0.4874, 0.3444, 0.5304, 0.3013, 0.4874, 0.3444, 0.4874, 0.3444, 0.5304, 0.3013, 0.4874, 0.3444, 0.4874, 0.3444, 0.5304, 0.3013, 0.4874, 0.3444, 0.4874, 0.3444, 0.5304, 0.3013, 0.4874, 0.3444, 0.4874, 0.3444, 0.5304, 0.3013, 0.4874, 0.3444, 0.4874, 0.3444, 0.5304, 0.3013, 0.4874, 0.3444, 0.4874, 0.3444, 0.5304, 0.3013, 0.4874, 0.3444, 0.4874, 0.3444, 0.5304, 0.3013, 0.4874, 0.3444, 0.4874, 0.3444, 0.5304, 0.3013, 0.4874, 0.3444, 0.4874, 0.3444, 0.5304, 0.3013, 0.4874, 0.3444, 0.4874, 0.3444, 0.5304, 0.3013, 0.4874, 0.3444, 0.4874, 0.3444, 0.5304, 0.3013, 0.4874, 0.3444, 0.4874, 0.3444, 0.5304, 0.3013, 0.4874, 0.3444, 0.4874, 0.3444, 0.5304, 0.3013, 0.4874, 0.3444, 0.4874, 0.3444, 0.5304, 0.3013, 0.4874, 0.3444, 0.4874, 0.3444, 0.5304, 0.3013, 0.4874, 0.3444, 0.4874, 0.3444, 0.5304, 0.3013, 0.4874, 0.3444, 0.4874, 0.3444, 0.5304, 0.3013, 0.4874, 0.3444, 0.4874, 0.3444, 0.5304, 0.3013, 0.4874, 0.3444, 0.4874, 0.3444, 0.5304, 0.3013, 0.4874, 0.3444, 0.4874, 0.3444, 0.5304, 0.3013, 0.4874, 0.3444, 0.4874, 0.3444, 0.5304, 0.3013, 0.4874, 0.3444, 0.4874, 0.3444, 0.5304, 0.3013, 0.4874, 0.3444, 0.4874, 0.3444, 0.5304, 0.3013, 0.4874, 0.3444, 0.4874, 0.3444, 0.5304, 0.3013, 0.4874, 0.3444, 0.4874, 0.3444, 0.5304, 0.3013, 0.4874, 0.3444, 0.4874, 0.3444, 0.5304, 0.3013, 0.4874, 0.3444, 0.4874, 0.3444, 0.5304, 0.3013, 0.4874, 0.3444, 0.4874, 0.3444, 0.5304, 0.3013, 0.4874, 0.3444, 0.4874, 0.3444, 0.5304, 0.3013, 0.4874, 0.3444, 0.4874, 0.3444, 0.5304, 0.3013, 0.4874, 0.3444, 0.4874, 0.3444, 0.5304, 0.3013, 0.4874, 0.3444, 0.4874, 0.3444, 0.5304, 0.3013, 0.4874, 0.3444, 0.4874, 0.3444, 0.5304, 0.3013, 0.4874, 0.3444, 0.4874, 0.3444, 0.5304, 0.3013, 0.4874, 0.3444, 0.4874, 0.3444, 0.5304, 0.3013, 0.4874, 0.3444, 0.4874, 0.3444, 0.5304, 0.3013, 0.4874, 0.3444, 0.4874, 0.3444, 0.5304, 0.3013, 0.4874, 0.3444, 0.4874, 0.3444, 0.5304, 0.3013, 0.4874, 0.3444, 0.4874, 0.3444, 0.5304, 0.3013, 0.4874, 0.3444, 0.4874, 0.3444, 0.5304, 0.3013, 0.4874, 0.3444, 0.4874, 0.3444, 0.5304, 0.3013, 0.4874, 0.3444, 0.4874, 0.3444, 0.5304, 0.3013, 0.4874, 0.3444, 0.4874, 0.3444, 0.5304, 0.3013, 0.4874, 0.3444, 0.4874, 0.3444, 0.5304, 0.3013, 0.4874, 0.3444, 0.4874, 0.3444, 0.5304, 0.3013, 0.4874, 0.3444, 0.4874, 0.3444, 0.5304, 0.3013, 0.4874, 0.3444, 0.4874, 0.3444, 0.5304, 0.3013, 0.4874, 0.3444, 0.4874, 0.3444, 0.5304, 0.3013, 0.4874, 0.3444, 0.4874, 0.3444, 0.5304, 0.3013, 0.4874, 0.3444, 0.4874, 0.3444, 0.5304, 0.3013, 0.4874, 0.3444, 0.4874, 0.3444, 0.5304, 0.3013, 0.4874, 0.3444, 0.4874, 0.3444, 0.5304, 0.3013, 0.4874, 0.3444, 0.4874, 0.3444, 0.5304, 0.3013, 0.4874, 0.3444, 0.4874, 0.3444, 0.5304, 0.3013, 0.4874, 0.3444, 0.4874, 0.3444, 0.5304, 0.3013, 0.4874, 0.3444, 0.4874, 0.3444, 0.5304, 0.3013, 0.4874, 0.3444, 0.4874, 0.3444, 0.5304, 0.3013, 0.4874, 0.3444, 0.4874, 0.3444, 0.5304, 0.3013, 0.4874, 0.3444, 0.4874, 0.3444, 0.5304, 0.3013, 0.4874, 0.3444, 0.4874, 0.3444, 0.5304, 0.3013, 0.4874, 0.3444, 0.4874, 0.3444, 0.5304, 0.3013, 0.4874, 0.3444, 0.4874, 0.3444, 0.5304, 0.3013, 0.4874, 0.3444, 0.4874, 0.3444, 0.5304, 0.3013, 0.4874, 0.3444, 0.4874, 0.3444, 0.5304, 0.3013, 0.4874, 0.3444, 0.4874, 0.3444, 0.5304, 0.3013, 0.4874, 0.3444, 0.4874, 0.3444, 0.5304, 0.3013, 0.4874, 0.3444, 0.4874, 0.3444, 0.5304, 0.3013, 0.4874, 0.3444, 0.4874, 0.3444, 0.5304, 0.3013, 0.4874, 0.3444, 0.4874, 0.3444, 0.5304, 0.3013, 0.4874, 0.3444, 0.4874, 0.3444, 0.5304, 0.3013, 0.4874, 0.3444, 0.4874, 0.3444, 0.5304, 0.3013, 0.4874, 0.3444, 0.4874, 0.3444, 0.5304, 0.3013, 0.4874, 0.3444, 0.4874, 0.3444, 0.5304, 0.3013, 0.4874, 0.3444, 0.4874, 0.3444, 0.5304, 0.3013, 0.4874, 0.3444, 0.4874, 0.3444, 0.5304, 0.3013, 0.4874, 0.3444, 0.4874, 0.3444, 0.5304, 0.3013, 0.4874, 0.3444, 0.4874, 0.3444, 0.5304, 0.3013, 0.4874, 0.3444, 0.4874, 0.3444, 0.5304, 0.3013, 0.4874, 0.3444, 0.4874, 0.3444, 0.5304, 0.3013, 0.4874, 0.3444, 0.4874, 0.3444, 0.5304, 0.3013, 0.4874, 0.3444, 0.4874, 0.3444, 0.5304, 0.3013, 0.4874, 0.3444, 0.4874, 0.3444, 0.5304, 0.3013, 0.4874, 0.3444, 0.4874, 0.3444, 0.5304, 0.3013, 0.4874, 0.3444, 0.4874, 0.3444, 0.5304, 0.3013, 0.4874, 0.3444, 0.4874, 0.3444, 0.5304, 0.3013, 0.4874, 0.3444, 0.4874, 0.3444, 0.5304, 0.3013, 0.4874, 0.3444, 0.4874, 0.3444, 0.5304, 0.3013, 0.4874, 0.3444, 0.4874, 0.3444, 0.5304, 0.3013, 0.4874, 0.3444, 0.4874, 0.3444, 0.5304, 0.3013, 0.4874, 0.3444, 0.4874, 0.3444, 0.5304, 0.3013, 0.4874, 0.3444, 0.4874, 0.3444, 0.5304, 0.3013, 0.4874, 0.3444, 0.4874, 0.3444, 0.5304, 0.3013, 0.4874, 0.3444, 0.4874, 0.3444, 0.5304, 0.3013, 0.4874, 0.3444, 0.4874, 0.3444, 0.5304, 0.3013, 0.4874, 0.3444, 0.4874, 0.3444, 0.5304, 0.3013, 0.4874, 0.3444, 0.4874, 0.3444, 0.5304, 0.3013, 0.4874, 0.3444, 0.4874, 0.3444, 0.5304, 0.3013, 0.4874, 0.3444, 0.4874, 0.3444, 0.5304, 0.3013, 0.4874, 0.3444, 0.4874, 0.3444, 0.5304, 0.3013, 0.4874, 0.3444, 0.4874, 0.3444, 0.5304, 0.3013, 0.4874, 0.3444, 0.4874, 0.3444, 0.5304, 0.3013, 0.4874, 0.3444, 0.4874, 0.3444, 0.5304, 0.3013, 0.4874, 0.3444, 0.4874, 0.3444, 0.5304, 0.3013, 0.4874, 0.3444, 0.4874, 0.3444, 0.5304, 0.3013, 0.4874, 0.3444, 0.4874, 0.3444, 0.5304, 0.3013, 0.4874, 0.3444, 0.4874, 0.3444, 0.5304, 0.3013, 0.4874, 0.3444, 0.4874, 0.3444, 0.5304, 0.3013, 0.4874, 0.3444, 0.4874, 0.3444, 0.5304, 0.3013, 0.4874, 0.3444, 0.4874, 0.3444, 0.5304, 0.3013, 0.4874, 0.3444, 0.4874, 0.3444, 0.5304, 0.3013, 0.4874, 0.3444, 0.4874, 0.3444, 0.5304, 0.3013, 0.4874, 0.3444, 0.4874, 0.3444, 0.5304, 0.3013, 0.4874, 0.3444, 0.4874, 0.3444, 0.5304, 0.3013, 0.4874, 0.3444, 0.4874, 0.3444, 0.5304, 0.3013, 0.4874, 0.3444, 0.4874, 0.3444, 0.5304, 0.3013, 0.4874, 0.3444, 0.4874, 0.3444, 0.5304, 0.3013, 0.4874, 0.3444, 0.4874, 0.3444, 0.5304, 0.3013, 0.4874, 0.3444, 0.4874, 0.3444, 0.5304, 0.3013, 0.4874, 0.3444, 0.4874, 0.3444, 0.5304, 0.3013, 0.4874, 0.3444, 0.4874, 0.3444, 0.5304, 0.3013, 0.4874, 0.3444, 0.4874, 0.3444, 0.5304, 0.3013, 0.4874, 0.3444, 0.4874, 0.3444, 0.5304, 0.3013, 0.4874, 0.3444, 0.4874, 0.3444, 0.5304, 0.3013, 0.4874, 0.3444, 0.4874, 0.3444, 0.5304, 0.3013, 0.4874, 0.3444, 0.4874, 0.3444, 0.5304, 0.3013, 0.4874, 0.3444, 0.4874, 0.3444, 0.5304, 0.3013, 0.4874, 0.3444, 0.4874, 0.3444, 0.5304, 0.3013, 0.4874, 0.3444, 0.4874, 0.3444, 0.5304, 0.3013, 0.4874, 0.3444, 0.4874, 0.3444, 0.5304, 0.3013, 0.4874, 0.3444, 0.4874, 0.3444, 0.5304, 0.3013, 0.4874, 0.3444, 0.4874, 0.3444, 0.5304, 0.3013, 0.4874, 0.3444, 0.4874, 0.3444, 0.5304, 0.3013, 0.4874, 0.3444, 0.4874, 0.3444, 0.5304, 0.3013, 0.4874, 0.3444, 0.4874, 0.3444, 0.5304, 0.3013, 0.4874, 0.3444, 0.4874, 0.3444, 0.5304, 0.3013, 0.4874, 0.3444, 0.4874, 0.3444, 0.5304, 0.3013, 0.4874, 0.3444, 0.4874, 0.3444, 0.5304, 0.3013, 0.4874, 0.3444, 0.4874, 0.3444, 0.5304, 0.3013, 0.4874, 0.3444, 0.4874, 0.3444, 0.5304, 0.3013, 0.4874, 0.3444, 0.4874, 0.3444, 0.5304, 0.3013, 0.4874, 0.3444, 0.4874, 0.3444, 0.5304, 0.3013, 0.4874, 0.3444, 0.4874, 0.3444, 0.5304, 0.3013, 0.4874, 0.3444, 0.4874, 0.3444, 0.5304, 0.3013, 0.4874, 0.3444, 0.4874, 0.3444, 0.5304, 0.3013, 0.4874, 0.3444, 0.4874, 0.3444, 0.5304, 0.3013, 0.4874, 0.3444, 0.4874, 0.3444, 0.5304, 0.3013, 0.4874, 0.3444, 0.4874, 0.3444, 0.5304, 0.3013, 0.4874, 0.3444, 0.4874, 0.3444, 0.5304, 0.3013, 0.4874, 0.3444, 0.4874, 0.3444, 0.5304, 0.3013, 0.4874, 0.3444, 0.4874, 0.3444, 0.5304, 0.3013, 0.4874, 0.3444, 0.4874, 0.3444, 0.5304, 0.3013, 0.4874, 0.3444, 0.4874, 0.3444, 0.5304, 0.3013, 0.4874, 0.3444, 0.4874, 0.3444, 0.5304, 0.3013, 0.4874, 0.3444, 0.4874, 0.3444, 0.5304, 0.3013, 0.4874, 0.3444, 0.4874, 0.3444, 0.5304, 0.3013, 0.4874, 0.3444, 0.4874, 0.3444, 0.5304, 0.3013, 0.4874, 0.3444, 0.4874, 0.3444, 0.5304, 0.3013, 0.4874, 0.3444, 0.4874, 0.3444, 0.5304, 0.3013, 0.4874, 0.3444, 0.4874, 0.3444, 0.5304, 0.3013, 0.4874, 0.3444, 0.4874, 0.3444, 0.5304, 0.3013, 0.4874, 0.3444, 0.4874, 0.3444, 0.5304, 0.3013, 0.4874, 0.3444, 0.4874, 0.3444, 0.5304, 0.3013, 0.4874, 0.3444, 0.4874, 0.3444, 0.5304, 0.3013, 0.4874, 0.3444, 0.4874, 0.3444, 0.5304, 0.3013, 0.4874, 0.3444, 0.4874, 0.3444, 0.5304, 0.3013, 0.4874, 0.3444, 0.4874, 0.3444, 0.5304, 0.3013, 0.4874, 0.3444, 0.4874, 0.3444, 0.5304, 0.3013, 0.4874, 0.3444, 0.4874, 0.3444, 0.5304, 0.3013, 0.4874, 0.3444, 0.4874, 0.3444, 0.5304, 0.3013, 0.4874, 0.3444, 0.4874, 0.3444, 0.5304, 0.3013, 0.4874, 0.3444, 0.4874, 0.3444, 0.5304, 0.3013, 0.4874, 0.3444, 0.4874, 0.3444, 0.5304, 0.3013, 0.4874, 0.3444, 0.4874, 0.3444, 0.5304, 0.3013, 0.4874, 0.3444, 0.4874, 0.3444, 0.5304, 0.3013, 0.4874, 0.3444, 0.4874, 0.3444, 0.5304, 0.3013, 0.4874, 0.3444, 0.4874, 0.3444, 0.5304, 0.3013, 0.4874, 0.3444, 0.4874, 0.3444, 0.5304, 0.3013, 0.4874, 0.3444, 0.4874, 0.3444, 0.5304, 0.3013, 0.4874, 0.3444, 0.4874, 0.3444, 0.5304, 0.3013, 0.4874, 0.3444, 0.4874, 0.3444, 0.5304, 0.3013, 0.4874, 0.3444, 0.4874, 0.3444, 0.5304, 0.3013, 0.4874, 0.3444, 0.4874, 0.3444, 0.5304, 0.3013, 0.4874, 0.3444, 0.4874, 0.3444, 0.5304, 0.3013, 0.4874, 0.3444, 0.4874, 0.3444, 0.5304, 0.3013, 0.4874, 0.3444, 0.4874, 0.3444, 0.5304, 0.3013, 0.4874, 0.3444, 0.4874, 0.3444, 0.5304, 0.3013, 0.4874, 0.3444, 0.4874, 0.3444, 0.5304, 0.3013, 0.4874, 0.3444, 0.4874, 0.3444, 0.5304, 0.3013, 0.4874, 0.3444, 0.4874, 0.3444, 0.5304, 0.3013, 0.4874, 0.3444, 0.4874, 0.3444, 0.5304, 0.3013, 0.4874, 0.3444, 0.4874, 0.3444, 0.5304, 0.3013, 0.4874, 0.3444, 0.4874, 0.3444, 0.5304, 0.3013, 0.4874, 0.3444, 0.4874, 0.3444, 0.5304, 0.3013, 0.4874, 0.3444, 0.4874, 0.3444, 0.5304, 0.3013, 0.4874, 0.3444, 0.4874, 0.3444, 0.5304, 0.3013, 0.4874, 0.3444, 0.4874, 0.3444, 0.5304, 0.3013, 0.4874, 0.3444, 0.4874, 0.3444, 0.5304, 0.3013, 0.4874, 0.3444, 0.4874, 0.3444, 0.5304, 0.3013, 0.4874, 0.3444, 0.4874, 0.3444, 0.5304, 0.3013, 0.4874, 0.3444, 0.4874, 0.3444, 0.5304, 0.3013, 0.4874, 0.3444, 0.4874, 0.3444, 0.5304, 0.3013, 0.4874, 0.3444, 0.4874, 0.3444, 0.5304, 0.3013, 0.4874, 0.3444, 0.4874, 0.3444, 0.5304, 0.3013, 0.4874, 0.3444, 0.4874, 0.3444, 0.5304, 0.3013, 0.4874, 0.3444, 0.4874, 0.3444, 0.5304, 0.3013, 0.4874, 0.3444, 0.4874, 0.3444, 0.5304, 0.3013, 0.4874, 0.3444, 0.4874, 0.3444, 0.5304, 0.3013, 0.4874, 0.3444, 0.4874, 0.3444, 0.5304, 0.3013, 0.4874, 0.3444, 0.4874, 0.3444, 0.5304, 0.3013, 0.4874, 0.3444, 0.4874, 0.3444, 0.5304, 0.3013, 0.4874, 0.3444, 0.4874, 0.3444, 0.5304, 0.3013, 0.4874, 0.3444, 0.4874, 0.3444, 0.5304, 0.3013, 0.4874, 0.3444, 0.4874, 0.3444, 0.5304, 0.3013, 0.4874, 0.3444, 0.4874, 0.3444, 0.5304, 0.3013, 0.4874, 0.3444, 0.4874, 0.3444, 0.5304, 0.3013, 0.4874, 0.3444, 0.4874, 0.3444, 0.5304, 0.3013, 0.4874, 0.3444, 0.4874, 0.3444, 0.5304, 0.3013, 0.4874, 0.3444, 0.4874, 0.3444, 0.5304, 0.3013, 0.4874, 0.3444, 0.4874, 0.3444, 0.5304, 0.3013, 0.4874, 0.3444, 0.4874, 0.3444, 0.5304, 0.3013, 0.4874, 0.3444, 0.4874, 0.3444, 0.5304, 0.3013, 0.4874, 0.3444, 0.4874, 0.3444, 0.5304, 0.3013, 0.4874, 0.3444, 0.4874, 0.3444, 0.5304, 0.3013, 0.4874, 0.3444, 0.4874, 0.3444, 0.5304, 0.3013, 0.4874, 0.3444, 0.4874, 0.3444, 0.5304, 0.3013, 0.4874, 0.3444, 0.4874, 0.3444, 0.5304, 0.3013, 0.4874, 0.3444, 0.4874, 0.3444, 0.5304, 0.3013, 0.4874, 0.3444, 0.4874, 0.3444, 0.5304, 0.3013, 0.4874, 0.3444, 0.4874, 0.3444, 0.5304, 0.3013, 0.4874, 0.3444, 0.4874, 0.3444, 0.5304, 0.3013, 0.4874, 0.3444, 0.4874, 0.3444, 0.5304, 0.3013, 0.4874, 0.3444, 0.4874, 0.3444, 0.5304, 0.3013, 0.4874, 0.3444, 0.4874, 0.3444, 0.5304, 0.3013, 0.4874, 0.3444, 0.4874, 0.3444, 0.5304, 0.3013, 0.4874, 0.3444, 0.4874, 0.3444, 0.5304, 0.3013, 0.4874, 0.3444, 0.4874, 0.3444, 0.5304, 0.3013, 0.4874, 0.3444, 0.4874, 0.3444, 0.5304, 0.3013, 0.4874, 0.3444, 0.4874, 0.3444, 0.5304, 0.3013, 0.4874, 0.3444, 0.4874, 0.3444, 0.5304, 0.3013, 0.4874, 0.3444, 0.4874, 0.3444, 0.5304, 0.3013, 0.4874, 0.3444, 0.4874, 0.3444, 0.5304, 0.3013, 0.4874, 0.3444, 0.4874, 0.3444, 0.5304, 0.3013, 0.4874, 0.3444, 0.4874, 0.3444, 0.5304, 0.3013, 0.4874, 0.3444, 0.4874, 0.3444, 0.5304, 0.3013, 0.4874, 0.3444, 0.4874, 0.3444, 0.5304])
me_cube.materials.append(mat_material)
me_cube.use_remesh_preserve_volume = False
me_cube.use_remesh_preserve_attributes = False
me_cube.use_mirror_vertex_groups = False
me_cube.update()

# ---- objects
ob_cube = bpy.data.objects.new('Cube', me_cube)

# ---- transforms, parenting, visibility, modifiers, constraints
ob_cube.location = (0.0, 0.0, 0.0)
ob_cube.scale = (0.1, 0.1, 0.1)
ob_cube.lineart.crease_threshold = 0.0

# ---- collection membership
col_collection_1.objects.link(ob_cube)

# ---- scene / render settings (as saved in the file)
scene.frame_start = 1; scene.frame_end = 250; scene.frame_set(2)
scene.render.engine = 'CYCLES'
scene.render.resolution_percentage = 50
scene.render.dither_intensity = 0.0
scene.cycles.use_denoising = False
scene.cycles.samples = 128
scene.cycles.sampling_pattern = 'TABULATED_SOBOL'
scene.cycles.use_adaptive_sampling = False
scene.cycles.use_light_tree = False
scene.cycles.blur_glossy = 0.0
scene.cycles.sample_clamp_indirect = 0.0
scene.view_settings.view_transform = 'Standard'
bpy.context.view_layer.update()

# ---- added for rendering (the .blend has no active camera and no usable light): camera, sun
cam_auto = bpy.data.cameras.new('AutoCamera')
cam_auto.lens = 50.0
cam_auto.sensor_width = 36.0
cam_auto.clip_end = 1000.0
ob_auto_camera = bpy.data.objects.new('AutoCamera', cam_auto)
scene.collection.objects.link(ob_auto_camera)
ob_auto_camera.location = (0.76618, -0.919416, 0.990619)
ob_auto_camera.rotation_euler = (1.09748, -7.21219e-08, 0.694738)
scene.camera = ob_auto_camera
light_auto_sun = bpy.data.lights.new('AutoSun', 'SUN')
light_auto_sun.energy = 3.0
light_auto_sun.angle = 0.0523599
ob_auto_sun = bpy.data.objects.new('AutoSun', light_auto_sun)
scene.collection.objects.link(ob_auto_sun)
ob_auto_sun.rotation_euler = (0.872665, 0.174533, 0.523599)
bpy.context.view_layer.update()
